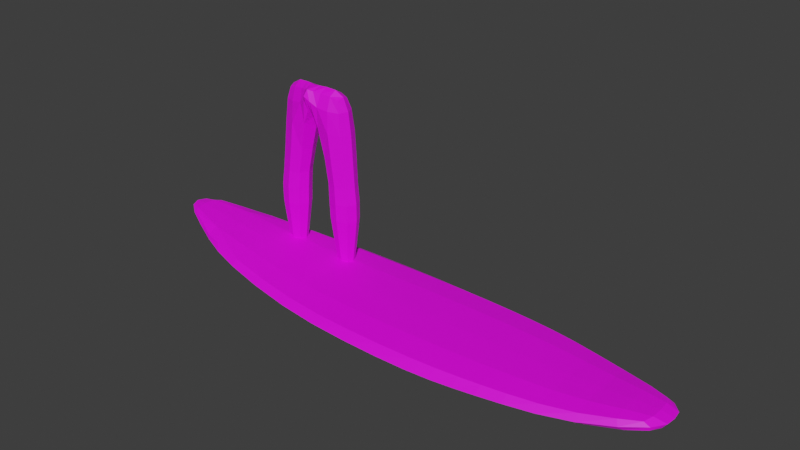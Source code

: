 # Source: LouSurfer.blend  (saved by Blender 2.82.7; exported with 4.5.12 LTS)
import bpy
from mathutils import Matrix  # noqa: F401  (used for matrix-valued properties, if any)

bpy.ops.wm.read_factory_settings(use_empty=True)
scene = bpy.context.scene
scene.name = 'Scene'

# ---- collections
col_collection = bpy.data.collections.new('Collection'); scene.collection.children.link(col_collection)
col_bg = bpy.data.collections.new('BG'); scene.collection.children.link(col_bg)

# ---- images (referenced by path relative to the original .blend; pixels are not part of the script)
import os
ASSET_DIR = os.environ.get("B2B_ASSET_DIR", "")  # directory of the original .blend (textures are referenced by path, not embedded)
HERE = os.path.dirname(os.path.abspath(__file__))  # packed textures are extracted next to this script under _unpacked/

def load_image(name, relpath, width, height, colorspace="sRGB"):
    """Load a texture the original file referenced (path relative to the .blend, or extracted next to this script)."""
    p = next((c for c in (os.path.join(HERE, relpath), os.path.join(ASSET_DIR, relpath)) if relpath and os.path.exists(c)), "")
    if p:
        img = bpy.data.images.load(p, check_existing=True)
        img.name = name
    else:  # same state as the original file: an image datablock whose file is absent (Cycles renders it pink)
        img = bpy.data.images.new(name, width, height)
        img.source = "FILE"
        img.filepath = "//" + (relpath or name)
    img.colorspace_settings.name = colorspace
    return img
img_dark_wood_jpg = load_image('dark wood.jpg', 'dark wood.jpg', 1024, 1024, 'sRGB')
img_red_leather_texture_background_free__jpeg = load_image('Red-Leather-Texture-Background-Free-.jpeg', 'Red-Leather-Texture-Background-Free-.jpeg', 1024, 1024, 'sRGB')

# ---- materials (node trees are filled in below, after node groups)
mat_surboard = bpy.data.materials.new('Surboard')
mat_surboard.use_transparent_shadow = False
mat_devils_legguce = bpy.data.materials.new('Devils Legguce')
mat_devils_legguce.use_transparent_shadow = False

# ---- material node trees
mat_surboard.use_nodes = True; mat_surboard.node_tree.nodes.clear()
_N = mat_surboard.node_tree.nodes; _L = mat_surboard.node_tree.links
n0 = _N.new('ShaderNodeOutputMaterial'); n0.name = 'Material Output'; n0.location = (300, 300)
n1 = _N.new('ShaderNodeBsdfPrincipled'); n1.name = 'Principled BSDF'; n1.location = (10, 300)
n1.distribution = 'GGX'
n1.subsurface_method = 'BURLEY'
n1.inputs[3].default_value = 1.45
n1.inputs[27].default_value = (0.0, 0.0, 0.0, 1.0)
n1.inputs[28].default_value = 1.0
n2 = _N.new('ShaderNodeTexImage'); n2.name = 'Image Texture'; n2.location = (-280, 280)
n2.image = img_dark_wood_jpg
_L.new(n1.outputs[0], n0.inputs[0])
_L.new(n2.outputs[0], n1.inputs[0])
n0.is_active_output = True
mat_devils_legguce.use_nodes = True; mat_devils_legguce.node_tree.nodes.clear()
_N = mat_devils_legguce.node_tree.nodes; _L = mat_devils_legguce.node_tree.links
n0 = _N.new('ShaderNodeOutputMaterial'); n0.name = 'Material Output'; n0.location = (300, 300)
n1 = _N.new('ShaderNodeBsdfPrincipled'); n1.name = 'Principled BSDF'; n1.location = (10, 300)
n1.distribution = 'GGX'
n1.subsurface_method = 'BURLEY'
n1.inputs[3].default_value = 1.45
n1.inputs[27].default_value = (0.0, 0.0, 0.0, 1.0)
n1.inputs[28].default_value = 1.0
n2 = _N.new('ShaderNodeTexImage'); n2.name = 'Image Texture'; n2.location = (-280, 280)
n2.image = img_red_leather_texture_background_free__jpeg
_L.new(n1.outputs[0], n0.inputs[0])
_L.new(n2.outputs[0], n1.inputs[0])
n0.is_active_output = True

# ---- world
world_world = bpy.data.worlds.new('World'); scene.world = world_world
world_world.use_nodes = True; world_world.node_tree.nodes.clear()
_N = world_world.node_tree.nodes; _L = world_world.node_tree.links
n0 = _N.new('ShaderNodeOutputWorld'); n0.name = 'World Output'; n0.location = (300, 300)
n1 = _N.new('ShaderNodeBackground'); n1.name = 'Background'; n1.location = (10, 300)
n1.inputs[0].default_value = (0.05088, 0.05088, 0.05088, 1.0)
n1.inputs[1].default_value = 0.8
_L.new(n1.outputs[0], n0.inputs[0])
n0.is_active_output = True
world_world.color = (0.0, 0.05087, 0.007253)
world_world.use_sun_shadow = False
world_world.sun_shadow_jitter_overblur = 0.0

# ---- meshes
me_plane = bpy.data.meshes.new('Plane')
me_plane.from_pydata([(-0.5157, 0.5475, 0.05511), (0.3827, 0.5525, 0.05511), (-0.2012, 1.897, 0.2345), (0.07766, 1.902, 0.2357), (-0.5359, -0.6275, 0.002277), (0.412, -0.6226, 0.002277), (-0.4615, -1.377, 0.03735), (0.3457, -1.372, 0.03188), (-0.2193, -2.254, 0.1161), (0.09759, -2.249, 0.1161), (-0.4187, 1.217, 0.1077), (-0.06671, 0.5415, 0.04623), (0.2924, 1.222, 0.1085), (-0.06199, 1.938, 0.2451), (-0.06198, -0.6336, -0.01366), (0.4159, -0.07626, 0.02938), (-0.5457, -0.08118, 0.02938), (-0.05739, -1.417, 0.06149), (0.3897, -1.0, 0.01082), (-0.5078, -1.005, 0.01218), (-0.061, -2.313, 0.1237), (0.237, -1.852, 0.05739), (-0.3608, -1.857, 0.05876), (-0.06018, -1.9, 0.08347), (-0.05903, -1.011, 0.001708), (-0.06493, -0.1129, 0.04691), (-0.06409, 1.269, 0.1066), (0.2005, 1.63, 0.1671), (-0.3242, 1.624, 0.1623), (-0.4187, 1.22, 0.1771), (-0.5157, 0.5504, 0.1295), (-0.06671, 0.5529, 0.1489), (0.3827, 0.5553, 0.1295), (0.2005, 1.64, 0.2201), (0.07766, 1.924, 0.2782), (-0.06199, 1.971, 0.2911), (-0.2012, 1.919, 0.2737), (-0.06198, -0.6222, 0.1394), (0.412, -0.6198, 0.1111), (0.4159, -0.06487, 0.1146), (-0.5457, -0.06979, 0.1146), (-0.5359, -0.6247, 0.1111), (-0.05739, -1.36, 0.1394), (0.3457, -1.358, 0.1143), (0.3897, -0.9975, 0.1125), (-0.5078, -1.002, 0.1128), (-0.4615, -1.363, 0.1157), (-0.061, -2.241, 0.179), (0.09759, -2.204, 0.1641), (0.237, -1.824, 0.1286), (-0.3608, -1.829, 0.1289), (-0.2193, -2.209, 0.1641), (-0.3242, 1.634, 0.2095), (0.2924, 1.225, 0.1801), (-0.06018, -1.823, 0.1503), (-0.05903, -1.0, 0.1394), (-0.06493, -0.06733, 0.1394), (-0.06409, 1.279, 0.2067), (-0.4742, 0.8895, 0.07851), (0.1917, 0.5461, 0.04469), (0.1344, 1.762, 0.1944), (-0.1524, 1.92, 0.2404), (0.2105, -0.629, -0.01475), (0.4057, 0.2292, 0.04105), (-0.544, -0.372, 0.01395), (0.1745, -1.4, 0.04344), (0.4025, -0.826, 0.002405), (-0.4886, -1.181, 0.02566), (0.02957, -2.3, 0.1204), (0.301, -1.599, 0.04088), (-0.2824, -2.107, 0.0877), (-0.3609, 1.481, 0.1371), (-0.3249, 0.5432, 0.04469), (0.3442, 0.8946, 0.07861), (0.02861, 1.923, 0.2406), (-0.3345, -0.6318, -0.01475), (0.4171, -0.3671, 0.01395), (-0.5382, 0.2242, 0.04105), (-0.2896, -1.402, 0.0472), (0.373, -1.176, 0.02173), (-0.5235, -0.8309, 0.002576), (-0.1512, -2.302, 0.1204), (0.159, -2.102, 0.08753), (-0.4209, -1.604, 0.04481), (-0.06089, -2.145, 0.09814), (-0.0586, -1.651, 0.07525), (0.1111, -1.883, 0.06808), (-0.2327, -1.885, 0.06902), (-0.05772, -1.204, 0.03326), (-0.06051, -0.8306, -0.01789), (0.199, -1.007, -0.001765), (-0.3171, -1.01, -0.0008256), (-0.06346, -0.3941, 0.01748), (-0.06626, 0.2021, 0.04956), (0.2115, -0.09866, 0.03413), (-0.3414, -0.1015, 0.03413), (-0.06274, 1.643, 0.1725), (-0.06573, 0.8972, 0.06369), (-0.2665, 1.256, 0.1044), (0.139, 1.259, 0.1045), (0.2367, 1.487, 0.1397), (-0.2582, 1.756, 0.1918), (-0.4742, 0.8903, 0.1508), (0.1917, 0.5543, 0.1465), (0.1344, 1.781, 0.2538), (-0.1524, 1.951, 0.2867), (0.2105, -0.6208, 0.1358), (0.4057, 0.2373, 0.1186), (-0.544, -0.3638, 0.1122), (0.1745, -1.359, 0.1362), (0.4025, -0.8252, 0.1115), (-0.4886, -1.173, 0.1144), (0.02957, -2.233, 0.1765), (0.301, -1.581, 0.117), (-0.2824, -2.061, 0.1513), (-0.3609, 1.49, 0.1996), (-0.3249, 0.5514, 0.1465), (0.3442, 0.8953, 0.1512), (0.02861, 1.954, 0.2888), (-0.3345, -0.6236, 0.1358), (0.4171, -0.3589, 0.1122), (-0.5382, 0.2324, 0.1186), (-0.2896, -1.361, 0.1364), (0.373, -1.168, 0.1134), (-0.5235, -0.8302, 0.1115), (-0.1512, -2.236, 0.1765), (0.159, -2.057, 0.1513), (-0.4209, -1.586, 0.1179), (-0.06089, -2.055, 0.1703), (-0.0586, -1.583, 0.1407), (0.1111, -1.822, 0.1476), (-0.2327, -1.825, 0.1476), (-0.05772, -1.17, 0.1394), (-0.06051, -0.8277, 0.1394), (0.199, -0.9986, 0.136), (-0.3171, -1.001, 0.1361), (-0.06346, -0.3614, 0.1394), (-0.06626, 0.2349, 0.1406), (0.2115, -0.06592, 0.1363), (-0.3414, -0.06875, 0.1363), (-0.06274, 1.671, 0.254), (-0.06573, 0.8999, 0.1705), (-0.2665, 1.264, 0.2012), (0.139, 1.267, 0.2031), (0.2367, 1.495, 0.2079), (-0.2582, 1.776, 0.2453), (-0.6178, -0.07158, 0.06667), (-0.583, 0.5496, 0.09097), (-0.2212, -2.259, 0.1434), (-0.4061, -1.838, 0.08802), (0.2134, 1.631, 0.1897), (0.347, 1.206, 0.1401), (0.4502, 0.5554, 0.09097), (0.488, -0.06593, 0.06667), (-0.4728, 1.2, 0.1378), (-0.337, 1.625, 0.1808), (-0.1967, 1.949, 0.2628), (-0.607, -0.6254, 0.05517), (0.457, -0.9975, 0.05948), (0.4061, -1.359, 0.06644), (-0.5751, -1.003, 0.06046), (0.4831, -0.6197, 0.05517), (-0.061, -2.339, 0.1577), (-0.06175, 2.061, 0.2888), (0.07326, 1.954, 0.2654), (-0.5221, -1.365, 0.07037), (0.2815, -1.832, 0.08704), (0.09989, -2.254, 0.1434), (0.1023, 1.634, 0.1657), (-0.3398, -0.3863, 0.009373), (-0.3054, -1.196, 0.02466), (-0.1882, -2.135, 0.08982), (0.06584, -2.132, 0.0897), (0.1484, -1.631, 0.05593), (-0.2667, -1.634, 0.05863), (0.19, -1.193, 0.02196), (0.2057, -0.8283, -0.01728), (-0.3267, -0.8312, -0.01716), (0.2129, -0.3835, 0.009373), (0.2051, 0.2128, 0.04089), (-0.3376, 0.2099, 0.04089), (-0.227, 1.631, 0.1653), (-0.3005, 0.8947, 0.06491), (0.1696, 0.8976, 0.06492), (0.1023, 1.659, 0.2507), (-0.3398, -0.3628, 0.136), (-0.3054, -1.171, 0.1363), (-0.1882, -2.056, 0.1678), (0.06584, -2.053, 0.1678), (0.1484, -1.581, 0.1378), (-0.2667, -1.584, 0.1379), (0.19, -1.169, 0.1361), (0.2057, -0.8263, 0.1359), (-0.3267, -0.8291, 0.1359), (0.2129, -0.36, 0.136), (0.2051, 0.2363, 0.1378), (-0.3376, 0.2335, 0.1378), (-0.227, 1.655, 0.2455), (-0.3005, 0.8967, 0.1678), (0.1696, 0.8997, 0.1681), (-0.6089, 0.231, 0.07604), (-0.3138, -2.084, 0.1165), (0.2803, 1.448, 0.1633), (0.4765, 0.2367, 0.07604), (-0.4043, 1.442, 0.1568), (-0.2649, 1.799, 0.2217), (-0.6161, -0.3652, 0.05927), (0.4376, -1.168, 0.06301), (-0.5929, -0.8306, 0.05612), (-0.5355, 0.8874, 0.1139), (0.4058, 0.8932, 0.1142), (0.4719, -0.825, 0.056), (-0.1394, -2.33, 0.1556), (0.009339, 2.035, 0.2841), (-0.5532, -1.174, 0.06583), (0.1901, -2.079, 0.1164), (0.1414, 1.805, 0.2282), (0.01813, -2.327, 0.1556), (-0.4754, -1.589, 0.07459), (-0.1328, 2.032, 0.2836), (0.4892, -0.3596, 0.05927), (0.3548, -1.583, 0.07177)], [], [(26, 96, 168, 99), (13, 74, 168, 96), (3, 60, 168, 74), (27, 100, 168, 60), (12, 99, 168, 100), (25, 92, 169, 95), (92, 14, 75, 169), (169, 75, 4, 64), (95, 169, 64, 16), (24, 88, 170, 91), (88, 17, 78, 170), (170, 78, 6, 67), (91, 170, 67, 19), (23, 84, 171, 87), (84, 20, 81, 171), (171, 81, 8, 70), (87, 171, 70, 22), (21, 82, 172, 86), (82, 9, 68, 172), (172, 68, 20, 84), (86, 172, 84, 23), (7, 69, 173, 65), (69, 21, 86, 173), (173, 86, 23, 85), (65, 173, 85, 17), (17, 85, 174, 78), (85, 23, 87, 174), (174, 87, 22, 83), (78, 174, 83, 6), (18, 79, 175, 90), (79, 7, 65, 175), (175, 65, 17, 88), (90, 175, 88, 24), (5, 66, 176, 62), (66, 18, 90, 176), (176, 90, 24, 89), (62, 176, 89, 14), (14, 89, 177, 75), (89, 24, 91, 177), (177, 91, 19, 80), (75, 177, 80, 4), (15, 76, 178, 94), (76, 5, 62, 178), (178, 62, 14, 92), (94, 178, 92, 25), (1, 63, 179, 59), (63, 15, 94, 179), (179, 94, 25, 93), (59, 179, 93, 11), (11, 93, 180, 72), (93, 25, 95, 180), (180, 95, 16, 77), (72, 180, 77, 0), (10, 71, 181, 98), (28, 101, 181, 71), (2, 61, 181, 101), (13, 96, 181, 61), (26, 98, 181, 96), (0, 58, 182, 72), (58, 10, 98, 182), (182, 98, 26, 97), (72, 182, 97, 11), (11, 97, 183, 59), (97, 26, 99, 183), (183, 99, 12, 73), (59, 183, 73, 1), (57, 143, 184, 140), (53, 144, 184, 143), (33, 104, 184, 144), (34, 118, 184, 104), (35, 140, 184, 118), (56, 139, 185, 136), (139, 40, 108, 185), (185, 108, 41, 119), (136, 185, 119, 37), (55, 135, 186, 132), (135, 45, 111, 186), (186, 111, 46, 122), (132, 186, 122, 42), (54, 131, 187, 128), (131, 50, 114, 187), (187, 114, 51, 125), (128, 187, 125, 47), (49, 130, 188, 126), (130, 54, 128, 188), (188, 128, 47, 112), (126, 188, 112, 48), (43, 109, 189, 113), (109, 42, 129, 189), (189, 129, 54, 130), (113, 189, 130, 49), (42, 122, 190, 129), (122, 46, 127, 190), (190, 127, 50, 131), (129, 190, 131, 54), (44, 134, 191, 123), (134, 55, 132, 191), (191, 132, 42, 109), (123, 191, 109, 43), (38, 106, 192, 110), (106, 37, 133, 192), (192, 133, 55, 134), (110, 192, 134, 44), (37, 119, 193, 133), (119, 41, 124, 193), (193, 124, 45, 135), (133, 193, 135, 55), (39, 138, 194, 120), (138, 56, 136, 194), (194, 136, 37, 106), (120, 194, 106, 38), (32, 103, 195, 107), (103, 31, 137, 195), (195, 137, 56, 138), (107, 195, 138, 39), (31, 116, 196, 137), (116, 30, 121, 196), (196, 121, 40, 139), (137, 196, 139, 56), (29, 142, 197, 115), (57, 140, 197, 142), (35, 105, 197, 140), (36, 145, 197, 105), (52, 115, 197, 145), (30, 116, 198, 102), (116, 31, 141, 198), (198, 141, 57, 142), (102, 198, 142, 29), (31, 103, 199, 141), (103, 32, 117, 199), (199, 117, 53, 143), (141, 199, 143, 57), (0, 77, 200, 147), (77, 16, 146, 200), (200, 146, 40, 121), (147, 200, 121, 30), (22, 70, 201, 149), (70, 8, 148, 201), (201, 148, 51, 114), (149, 201, 114, 50), (12, 100, 202, 151), (100, 27, 150, 202), (202, 150, 33, 144), (151, 202, 144, 53), (15, 63, 203, 153), (63, 1, 152, 203), (203, 152, 32, 107), (153, 203, 107, 39), (28, 71, 204, 155), (71, 10, 154, 204), (204, 154, 29, 115), (155, 204, 115, 52), (2, 101, 205, 156), (101, 28, 155, 205), (205, 155, 52, 145), (156, 205, 145, 36), (16, 64, 206, 146), (64, 4, 157, 206), (206, 157, 41, 108), (146, 206, 108, 40), (7, 79, 207, 159), (79, 18, 158, 207), (207, 158, 44, 123), (159, 207, 123, 43), (4, 80, 208, 157), (80, 19, 160, 208), (208, 160, 45, 124), (157, 208, 124, 41), (10, 58, 209, 154), (58, 0, 147, 209), (209, 147, 30, 102), (154, 209, 102, 29), (1, 73, 210, 152), (73, 12, 151, 210), (210, 151, 53, 117), (152, 210, 117, 32), (18, 66, 211, 158), (66, 5, 161, 211), (211, 161, 38, 110), (158, 211, 110, 44), (8, 81, 212, 148), (81, 20, 162, 212), (212, 162, 47, 125), (148, 212, 125, 51), (3, 74, 213, 164), (74, 13, 163, 213), (213, 163, 35, 118), (164, 213, 118, 34), (19, 67, 214, 160), (67, 6, 165, 214), (214, 165, 46, 111), (160, 214, 111, 45), (9, 82, 215, 167), (82, 21, 166, 215), (215, 166, 49, 126), (167, 215, 126, 48), (27, 60, 216, 150), (60, 3, 164, 216), (216, 164, 34, 104), (150, 216, 104, 33), (20, 68, 217, 162), (68, 9, 167, 217), (217, 167, 48, 112), (162, 217, 112, 47), (6, 83, 218, 165), (83, 22, 149, 218), (218, 149, 50, 127), (165, 218, 127, 46), (13, 61, 219, 163), (61, 2, 156, 219), (219, 156, 36, 105), (163, 219, 105, 35), (5, 76, 220, 161), (76, 15, 153, 220), (220, 153, 39, 120), (161, 220, 120, 38), (21, 69, 221, 166), (69, 7, 159, 221), (221, 159, 43, 113), (166, 221, 113, 49)])
_uv = me_plane.uv_layers.new(name='UVMap')
_uv.uv.foreach_set('vector', [0.5473, 0.2252, 0.6002, 0.2259, 0.5996, 0.2829, 0.5464, 0.2958, 0.6419, 0.2263, 0.6411, 0.257, 0.5996, 0.2829, 0.6002, 0.2259, 0.6425, 0.2778, 0.6231, 0.2957, 0.5996, 0.2829, 0.6411, 0.257, 0.5985, 0.3198, 0.5722, 0.3447, 0.5996, 0.2829, 0.6231, 0.2957, 0.5394, 0.3681, 0.5464, 0.2958, 0.5996, 0.2829, 0.5722, 0.3447, 0.3522, 0.2239, 0.3125, 0.2241, 0.3124, 0.1282, 0.3527, 0.1278, 0.3125, 0.2241, 0.2786, 0.2245, 0.2777, 0.1298, 0.3124, 0.1282, 0.3124, 0.1282, 0.2777, 0.1298, 0.2773, 0.03513, 0.3141, 0.0322, 0.3527, 0.1278, 0.3124, 0.1282, 0.3141, 0.0322, 0.3556, 0.03184, 0.2253, 0.2251, 0.1982, 0.2254, 0.1984, 0.1394, 0.2245, 0.1355, 0.1982, 0.2254, 0.1682, 0.2253, 0.1694, 0.1447, 0.1984, 0.1394, 0.1984, 0.1394, 0.1694, 0.1447, 0.1736, 0.06395, 0.2003, 0.05332, 0.2245, 0.1355, 0.1984, 0.1394, 0.2003, 0.05332, 0.2242, 0.04587, 0.1, 0.224, 0.06357, 0.2235, 0.06422, 0.1802, 0.1015, 0.1641, 0.06357, 0.2235, 0.02651, 0.2233, 0.02599, 0.1989, 0.06422, 0.1802, 0.06422, 0.1802, 0.02599, 0.1989, 0.02547, 0.1748, 0.06658, 0.1368, 0.1015, 0.1641, 0.06422, 0.1802, 0.06658, 0.1368, 0.106, 0.1039, 0.1099, 0.3427, 0.06966, 0.3099, 0.06576, 0.2667, 0.1035, 0.2835, 0.06966, 0.3099, 0.02758, 0.2731, 0.02704, 0.248, 0.06576, 0.2667, 0.06576, 0.2667, 0.02704, 0.248, 0.02651, 0.2233, 0.06357, 0.2235, 0.1035, 0.2835, 0.06576, 0.2667, 0.06357, 0.2235, 0.1, 0.224, 0.1786, 0.3864, 0.1466, 0.3684, 0.1392, 0.2967, 0.1719, 0.3059, 0.1466, 0.3684, 0.1099, 0.3427, 0.1035, 0.2835, 0.1392, 0.2967, 0.1392, 0.2967, 0.1035, 0.2835, 0.1, 0.224, 0.1352, 0.2247, 0.1719, 0.3059, 0.1392, 0.2967, 0.1352, 0.2247, 0.1682, 0.2253, 0.1682, 0.2253, 0.1352, 0.2247, 0.1369, 0.1524, 0.1694, 0.1447, 0.1352, 0.2247, 0.1, 0.224, 0.1015, 0.1641, 0.1369, 0.1524, 0.1369, 0.1524, 0.1015, 0.1641, 0.106, 0.1039, 0.142, 0.08, 0.1694, 0.1447, 0.1369, 0.1524, 0.142, 0.08, 0.1736, 0.06395, 0.2297, 0.4044, 0.2056, 0.3975, 0.201, 0.3115, 0.2272, 0.3148, 0.2056, 0.3975, 0.1786, 0.3864, 0.1719, 0.3059, 0.201, 0.3115, 0.201, 0.3115, 0.1719, 0.3059, 0.1682, 0.2253, 0.1982, 0.2254, 0.2272, 0.3148, 0.201, 0.3115, 0.1982, 0.2254, 0.2253, 0.2251, 0.2831, 0.4138, 0.254, 0.4098, 0.2524, 0.3173, 0.2805, 0.3191, 0.254, 0.4098, 0.2297, 0.4044, 0.2272, 0.3148, 0.2524, 0.3173, 0.2524, 0.3173, 0.2272, 0.3148, 0.2253, 0.2251, 0.2508, 0.2248, 0.2805, 0.3191, 0.2524, 0.3173, 0.2508, 0.2248, 0.2786, 0.2245, 0.2786, 0.2245, 0.2508, 0.2248, 0.2495, 0.1323, 0.2777, 0.1298, 0.2508, 0.2248, 0.2253, 0.2251, 0.2245, 0.1355, 0.2495, 0.1323, 0.2495, 0.1323, 0.2245, 0.1355, 0.2242, 0.04587, 0.2484, 0.03983, 0.2777, 0.1298, 0.2495, 0.1323, 0.2484, 0.03983, 0.2773, 0.03513, 0.3614, 0.416, 0.3199, 0.4162, 0.3153, 0.3202, 0.3556, 0.3199, 0.3199, 0.4162, 0.2831, 0.4138, 0.2805, 0.3191, 0.3153, 0.3202, 0.3153, 0.3202, 0.2805, 0.3191, 0.2786, 0.2245, 0.3125, 0.2241, 0.3556, 0.3199, 0.3153, 0.3202, 0.3125, 0.2241, 0.3522, 0.2239, 0.4489, 0.4034, 0.4041, 0.4123, 0.3995, 0.318, 0.4464, 0.3136, 0.4041, 0.4123, 0.3614, 0.416, 0.3556, 0.3199, 0.3995, 0.318, 0.3995, 0.318, 0.3556, 0.3199, 0.3522, 0.2239, 0.3967, 0.2237, 0.4464, 0.3136, 0.3995, 0.318, 0.3967, 0.2237, 0.4445, 0.2238, 0.4445, 0.2238, 0.3967, 0.2237, 0.3966, 0.1294, 0.4437, 0.1341, 0.3967, 0.2237, 0.3522, 0.2239, 0.3527, 0.1278, 0.3966, 0.1294, 0.3966, 0.1294, 0.3527, 0.1278, 0.3556, 0.03184, 0.3983, 0.03519, 0.4437, 0.1341, 0.3966, 0.1294, 0.3983, 0.03519, 0.4434, 0.04445, 0.5348, 0.08309, 0.5682, 0.1074, 0.5976, 0.1692, 0.5441, 0.1548, 0.5952, 0.1327, 0.6204, 0.1571, 0.5976, 0.1692, 0.5682, 0.1074, 0.6403, 0.1751, 0.6398, 0.1958, 0.5976, 0.1692, 0.6204, 0.1571, 0.6419, 0.2263, 0.6002, 0.2259, 0.5976, 0.1692, 0.6398, 0.1958, 0.5473, 0.2252, 0.5441, 0.1548, 0.5976, 0.1692, 0.6002, 0.2259, 0.4434, 0.04445, 0.4911, 0.06117, 0.4933, 0.1428, 0.4437, 0.1341, 0.4911, 0.06117, 0.5348, 0.08309, 0.5441, 0.1548, 0.4933, 0.1428, 0.4933, 0.1428, 0.5441, 0.1548, 0.5473, 0.2252, 0.4948, 0.2244, 0.4437, 0.1341, 0.4933, 0.1428, 0.4948, 0.2244, 0.4445, 0.2238, 0.4445, 0.2238, 0.4948, 0.2244, 0.4959, 0.3062, 0.4464, 0.3136, 0.4948, 0.2244, 0.5473, 0.2252, 0.5464, 0.2958, 0.4959, 0.3062, 0.4959, 0.3062, 0.5464, 0.2958, 0.5394, 0.3681, 0.4962, 0.3882, 0.4464, 0.3136, 0.4959, 0.3062, 0.4962, 0.3882, 0.4489, 0.4034, 0.4687, 0.6755, 0.4703, 0.7462, 0.4128, 0.7331, 0.4105, 0.6771, 0.4788, 0.8183, 0.4459, 0.7954, 0.4128, 0.7331, 0.4703, 0.7462, 0.4194, 0.7708, 0.389, 0.7461, 0.4128, 0.7331, 0.4459, 0.7954, 0.3586, 0.7213, 0.3514, 0.7, 0.4128, 0.7331, 0.389, 0.7461, 0.3483, 0.6786, 0.4105, 0.6771, 0.4128, 0.7331, 0.3514, 0.7, 0.6588, 0.6719, 0.6598, 0.5758, 0.7012, 0.5756, 0.7003, 0.6717, 0.6598, 0.5758, 0.6607, 0.4798, 0.7022, 0.4796, 0.7012, 0.5756, 0.7012, 0.5756, 0.7022, 0.4796, 0.739, 0.4821, 0.738, 0.5768, 0.7003, 0.6717, 0.7012, 0.5756, 0.738, 0.5768, 0.7371, 0.6715, 0.7904, 0.6716, 0.7913, 0.5819, 0.8153, 0.5855, 0.8144, 0.6716, 0.7913, 0.5819, 0.7922, 0.4923, 0.8161, 0.4994, 0.8153, 0.5855, 0.8153, 0.5855, 0.8161, 0.4994, 0.8429, 0.5097, 0.842, 0.5905, 0.8144, 0.6716, 0.8153, 0.5855, 0.842, 0.5905, 0.8412, 0.6712, 0.9065, 0.6692, 0.9072, 0.6092, 0.9398, 0.6242, 0.9392, 0.6684, 0.9072, 0.6092, 0.9079, 0.549, 0.9403, 0.5799, 0.9398, 0.6242, 0.9398, 0.6242, 0.9403, 0.5799, 0.9663, 0.6064, 0.9659, 0.6371, 0.9392, 0.6684, 0.9398, 0.6242, 0.9659, 0.6371, 0.9654, 0.6679, 0.9052, 0.7879, 0.9059, 0.7287, 0.9387, 0.7124, 0.9381, 0.7562, 0.9059, 0.7287, 0.9065, 0.6692, 0.9392, 0.6684, 0.9387, 0.7124, 0.9387, 0.7124, 0.9392, 0.6684, 0.9654, 0.6679, 0.965, 0.6989, 0.9381, 0.7562, 0.9387, 0.7124, 0.965, 0.6989, 0.9645, 0.7301, 0.8396, 0.8323, 0.8404, 0.7518, 0.8719, 0.7422, 0.8711, 0.8139, 0.8404, 0.7518, 0.8412, 0.6712, 0.8727, 0.6703, 0.8719, 0.7422, 0.8719, 0.7422, 0.8727, 0.6703, 0.9065, 0.6692, 0.9059, 0.7287, 0.8711, 0.8139, 0.8719, 0.7422, 0.9059, 0.7287, 0.9052, 0.7879, 0.8412, 0.6712, 0.842, 0.5905, 0.8734, 0.598, 0.8727, 0.6703, 0.842, 0.5905, 0.8429, 0.5097, 0.8742, 0.5254, 0.8734, 0.598, 0.8734, 0.598, 0.8742, 0.5254, 0.9079, 0.549, 0.9072, 0.6092, 0.8727, 0.6703, 0.8734, 0.598, 0.9072, 0.6092, 0.9065, 0.6692, 0.7886, 0.8509, 0.7895, 0.7612, 0.8135, 0.7576, 0.8127, 0.8437, 0.7895, 0.7612, 0.7904, 0.6716, 0.8144, 0.6716, 0.8135, 0.7576, 0.8135, 0.7576, 0.8144, 0.6716, 0.8412, 0.6712, 0.8404, 0.7518, 0.8127, 0.8437, 0.8135, 0.7576, 0.8404, 0.7518, 0.8396, 0.8323, 0.7352, 0.8609, 0.7362, 0.7662, 0.7652, 0.764, 0.7643, 0.8565, 0.7362, 0.7662, 0.7371, 0.6715, 0.7661, 0.6715, 0.7652, 0.764, 0.7652, 0.764, 0.7661, 0.6715, 0.7904, 0.6716, 0.7895, 0.7612, 0.7643, 0.8565, 0.7652, 0.764, 0.7895, 0.7612, 0.7886, 0.8509, 0.7371, 0.6715, 0.738, 0.5768, 0.767, 0.579, 0.7661, 0.6715, 0.738, 0.5768, 0.739, 0.4821, 0.7679, 0.4865, 0.767, 0.579, 0.767, 0.579, 0.7679, 0.4865, 0.7922, 0.4923, 0.7913, 0.5819, 0.7661, 0.6715, 0.767, 0.579, 0.7913, 0.5819, 0.7904, 0.6716, 0.6569, 0.864, 0.6579, 0.7679, 0.6993, 0.7677, 0.6984, 0.8637, 0.6579, 0.7679, 0.6588, 0.6719, 0.7003, 0.6717, 0.6993, 0.7677, 0.6993, 0.7677, 0.7003, 0.6717, 0.7371, 0.6715, 0.7362, 0.7662, 0.6984, 0.8637, 0.6993, 0.7677, 0.7362, 0.7662, 0.7352, 0.8609, 0.5695, 0.8524, 0.5704, 0.7626, 0.6152, 0.7665, 0.6143, 0.8608, 0.5704, 0.7626, 0.5713, 0.6728, 0.6162, 0.6722, 0.6152, 0.7665, 0.6152, 0.7665, 0.6162, 0.6722, 0.6588, 0.6719, 0.6579, 0.7679, 0.6143, 0.8608, 0.6152, 0.7665, 0.6579, 0.7679, 0.6569, 0.864, 0.5713, 0.6728, 0.5722, 0.5831, 0.6171, 0.5779, 0.6162, 0.6722, 0.5722, 0.5831, 0.5731, 0.4934, 0.618, 0.4836, 0.6171, 0.5779, 0.6171, 0.5779, 0.618, 0.4836, 0.6607, 0.4798, 0.6598, 0.5758, 0.6162, 0.6722, 0.6171, 0.5779, 0.6598, 0.5758, 0.6588, 0.6719, 0.4819, 0.5332, 0.4718, 0.6051, 0.4142, 0.6211, 0.4486, 0.5579, 0.4687, 0.6755, 0.4105, 0.6771, 0.4142, 0.6211, 0.4718, 0.6051, 0.3483, 0.6786, 0.3522, 0.657, 0.4142, 0.6211, 0.4105, 0.6771, 0.3602, 0.6354, 0.391, 0.6095, 0.4142, 0.6211, 0.3522, 0.657, 0.4218, 0.5836, 0.4486, 0.5579, 0.4142, 0.6211, 0.391, 0.6095, 0.5731, 0.4934, 0.5722, 0.5831, 0.5234, 0.5924, 0.5254, 0.5108, 0.5722, 0.5831, 0.5713, 0.6728, 0.5223, 0.674, 0.5234, 0.5924, 0.5234, 0.5924, 0.5223, 0.674, 0.4687, 0.6755, 0.4718, 0.6051, 0.5254, 0.5108, 0.5234, 0.5924, 0.4718, 0.6051, 0.4819, 0.5332, 0.5713, 0.6728, 0.5704, 0.7626, 0.5217, 0.7558, 0.5223, 0.674, 0.5704, 0.7626, 0.5695, 0.8524, 0.522, 0.8379, 0.5217, 0.7558, 0.5217, 0.7558, 0.522, 0.8379, 0.4788, 0.8183, 0.4703, 0.7462, 0.5223, 0.674, 0.5217, 0.7558, 0.4703, 0.7462, 0.4687, 0.6755, 0.7563, 0.9661, 0.7116, 0.9751, 0.711, 0.9533, 0.7557, 0.9467, 0.7116, 0.9751, 0.6691, 0.9826, 0.6684, 0.9578, 0.711, 0.9533, 0.711, 0.9533, 0.6684, 0.9578, 0.6677, 0.933, 0.7103, 0.9314, 0.7557, 0.9467, 0.711, 0.9533, 0.7103, 0.9314, 0.7552, 0.9272, 0.4187, 0.9789, 0.3787, 0.9666, 0.3826, 0.9479, 0.4195, 0.9575, 0.3787, 0.9666, 0.3367, 0.95, 0.3449, 0.9347, 0.3826, 0.9479, 0.3826, 0.9479, 0.3449, 0.9347, 0.3532, 0.9195, 0.3866, 0.9292, 0.4195, 0.9575, 0.3826, 0.9479, 0.3866, 0.9292, 0.4203, 0.9361, 0.1456, 0.9661, 0.1122, 0.9633, 0.1116, 0.9434, 0.1451, 0.9474, 0.1122, 0.9633, 0.08521, 0.9565, 0.08388, 0.9366, 0.1116, 0.9434, 0.1116, 0.9434, 0.08388, 0.9366, 0.08255, 0.9167, 0.111, 0.9235, 0.1451, 0.9474, 0.1116, 0.9434, 0.111, 0.9235, 0.1446, 0.9288, 0.3248, 0.9801, 0.282, 0.978, 0.2815, 0.9561, 0.3241, 0.9554, 0.282, 0.978, 0.237, 0.9745, 0.2365, 0.9551, 0.2815, 0.9561, 0.2815, 0.9561, 0.2365, 0.9551, 0.236, 0.9356, 0.2809, 0.9342, 0.3241, 0.9554, 0.2815, 0.9561, 0.2809, 0.9342, 0.3235, 0.9306, 0.9065, 0.9295, 0.88, 0.9396, 0.8795, 0.9219, 0.9068, 0.9127, 0.88, 0.9396, 0.8469, 0.9464, 0.8464, 0.9286, 0.8795, 0.9219, 0.8795, 0.9219, 0.8464, 0.9286, 0.8459, 0.9108, 0.8791, 0.9043, 0.9068, 0.9127, 0.8795, 0.9219, 0.8791, 0.9043, 0.9071, 0.8959, 0.9568, 0.8873, 0.9317, 0.911, 0.9339, 0.8961, 0.9614, 0.875, 0.9317, 0.911, 0.9065, 0.9295, 0.9068, 0.9127, 0.9339, 0.8961, 0.9339, 0.8961, 0.9068, 0.9127, 0.9071, 0.8959, 0.936, 0.8812, 0.9614, 0.875, 0.9339, 0.8961, 0.936, 0.8812, 0.9659, 0.8627, 0.6691, 0.9826, 0.6278, 0.9883, 0.627, 0.9613, 0.6684, 0.9578, 0.6278, 0.9883, 0.5911, 0.9916, 0.5902, 0.9634, 0.627, 0.9613, 0.627, 0.9613, 0.5902, 0.9634, 0.5894, 0.9352, 0.6262, 0.9342, 0.6684, 0.9578, 0.627, 0.9613, 0.6262, 0.9342, 0.6677, 0.933, 0.5066, 0.9631, 0.48, 0.9675, 0.4793, 0.9416, 0.506, 0.9381, 0.48, 0.9675, 0.4562, 0.9716, 0.4555, 0.9448, 0.4793, 0.9416, 0.4793, 0.9416, 0.4555, 0.9448, 0.4548, 0.918, 0.4787, 0.9157, 0.506, 0.9381, 0.4793, 0.9416, 0.4787, 0.9157, 0.5054, 0.9131, 0.5911, 0.9916, 0.5621, 0.9916, 0.5613, 0.9639, 0.5902, 0.9634, 0.5621, 0.9916, 0.5378, 0.9897, 0.537, 0.9632, 0.5613, 0.9639, 0.5613, 0.9639, 0.537, 0.9632, 0.5362, 0.9367, 0.5604, 0.9361, 0.5902, 0.9634, 0.5613, 0.9639, 0.5604, 0.9361, 0.5894, 0.9352, 0.8469, 0.9464, 0.8037, 0.9557, 0.8031, 0.9375, 0.8464, 0.9286, 0.8037, 0.9557, 0.7563, 0.9661, 0.7557, 0.9467, 0.8031, 0.9375, 0.8031, 0.9375, 0.7557, 0.9467, 0.7552, 0.9272, 0.8026, 0.9193, 0.8464, 0.9286, 0.8031, 0.9375, 0.8026, 0.9193, 0.8459, 0.9108, 0.237, 0.9745, 0.1892, 0.97, 0.1887, 0.9517, 0.2365, 0.9551, 0.1892, 0.97, 0.1456, 0.9661, 0.1451, 0.9474, 0.1887, 0.9517, 0.1887, 0.9517, 0.1451, 0.9474, 0.1446, 0.9288, 0.1883, 0.9334, 0.2365, 0.9551, 0.1887, 0.9517, 0.1883, 0.9334, 0.236, 0.9356, 0.4562, 0.9716, 0.432, 0.976, 0.4313, 0.9482, 0.4555, 0.9448, 0.432, 0.976, 0.4031, 0.9795, 0.4024, 0.9513, 0.4313, 0.9482, 0.4313, 0.9482, 0.4024, 0.9513, 0.4017, 0.9231, 0.4306, 0.9203, 0.4555, 0.9448, 0.4313, 0.9482, 0.4306, 0.9203, 0.4548, 0.918, 0.9919, 0.6189, 0.9915, 0.643, 0.9817, 0.6424, 0.9821, 0.6175, 0.9915, 0.643, 0.9911, 0.6674, 0.9813, 0.6676, 0.9817, 0.6424, 0.9817, 0.6424, 0.9813, 0.6676, 0.9654, 0.6679, 0.9659, 0.6371, 0.9821, 0.6175, 0.9817, 0.6424, 0.9659, 0.6371, 0.9663, 0.6064, 0.6425, 0.2778, 0.6411, 0.257, 0.6595, 0.2491, 0.6535, 0.2705, 0.6411, 0.257, 0.6419, 0.2263, 0.6622, 0.2265, 0.6595, 0.2491, 0.6595, 0.2491, 0.6622, 0.2265, 0.6694, 0.2266, 0.6664, 0.248, 0.6535, 0.2705, 0.6595, 0.2491, 0.6664, 0.248, 0.6593, 0.2694, 0.5378, 0.9897, 0.5137, 0.9872, 0.513, 0.9623, 0.537, 0.9632, 0.5137, 0.9872, 0.4869, 0.9854, 0.4862, 0.9617, 0.513, 0.9623, 0.513, 0.9623, 0.4862, 0.9617, 0.4855, 0.9381, 0.5122, 0.9374, 0.537, 0.9632, 0.513, 0.9623, 0.5122, 0.9374, 0.5362, 0.9367, 0.6542, 0.9063, 0.6133, 0.9282, 0.6083, 0.91, 0.6452, 0.8921, 0.6133, 0.9282, 0.5741, 0.9461, 0.5721, 0.9245, 0.6083, 0.91, 0.6083, 0.91, 0.5721, 0.9245, 0.5701, 0.9029, 0.6034, 0.8918, 0.6452, 0.8921, 0.6083, 0.91, 0.6034, 0.8918, 0.6361, 0.8779, 0.08521, 0.9565, 0.05902, 0.9412, 0.05602, 0.9244, 0.08388, 0.9366, 0.05902, 0.9412, 0.03269, 0.9206, 0.02747, 0.9089, 0.05602, 0.9244, 0.05602, 0.9244, 0.02747, 0.9089, 0.02224, 0.8972, 0.05303, 0.9076, 0.08388, 0.9366, 0.05602, 0.9244, 0.05303, 0.9076, 0.08255, 0.9167, 0.9911, 0.6674, 0.9907, 0.6922, 0.9809, 0.6932, 0.9813, 0.6676, 0.9907, 0.6922, 0.9903, 0.7172, 0.9805, 0.7189, 0.9809, 0.6932, 0.9809, 0.6932, 0.9805, 0.7189, 0.9645, 0.7301, 0.965, 0.6989, 0.9813, 0.6676, 0.9809, 0.6932, 0.965, 0.6989, 0.9654, 0.6679, 0.4869, 0.9854, 0.4552, 0.984, 0.4547, 0.9612, 0.4862, 0.9617, 0.4552, 0.984, 0.4187, 0.9789, 0.4195, 0.9575, 0.4547, 0.9612, 0.4547, 0.9612, 0.4195, 0.9575, 0.4203, 0.9361, 0.4542, 0.9384, 0.4862, 0.9617, 0.4547, 0.9612, 0.4542, 0.9384, 0.4855, 0.9381, 0.6419, 0.2263, 0.6398, 0.1958, 0.6585, 0.2039, 0.6622, 0.2265, 0.6398, 0.1958, 0.6403, 0.1751, 0.6514, 0.1825, 0.6585, 0.2039, 0.6585, 0.2039, 0.6514, 0.1825, 0.6573, 0.1835, 0.6654, 0.2051, 0.6622, 0.2265, 0.6585, 0.2039, 0.6654, 0.2051, 0.6694, 0.2266, 0.4031, 0.9795, 0.3663, 0.9808, 0.3656, 0.9537, 0.4024, 0.9513, 0.3663, 0.9808, 0.3248, 0.9801, 0.3241, 0.9554, 0.3656, 0.9537, 0.3656, 0.9537, 0.3241, 0.9554, 0.3235, 0.9306, 0.3649, 0.9266, 0.4024, 0.9513, 0.3656, 0.9537, 0.3649, 0.9266, 0.4017, 0.9231, 0.5741, 0.9461, 0.5382, 0.9569, 0.5374, 0.9332, 0.5721, 0.9245, 0.5382, 0.9569, 0.5066, 0.9631, 0.506, 0.9381, 0.5374, 0.9332, 0.5374, 0.9332, 0.506, 0.9381, 0.5054, 0.9131, 0.5366, 0.9095, 0.5721, 0.9245, 0.5374, 0.9332, 0.5366, 0.9095, 0.5701, 0.9029])
me_plane.materials.append(mat_surboard)
me_plane.use_remesh_fix_poles = True
me_plane.use_remesh_preserve_attributes = False
me_plane.use_mirror_vertex_groups = False
me_plane.update()
me_cube_002 = bpy.data.meshes.new('Cube.002')
me_cube_002.from_pydata([(0.6139, -0.1543, 2.89), (0.5316, -0.09969, 3.473), (0.6185, 0.2053, 2.89), (0.5318, 0.1195, 3.473), (0.2069, 0.1412, 3.529), (0.153, -0.1963, 2.943), (0.1526, 0.2468, 2.918), (0.2128, -0.1624, 3.54), (0.7408, -0.1761, 0.02038), (0.7429, 0.1405, 0.02195), (0.3989, -0.1761, 0.02195), (0.4024, 0.1405, 0.02458), (0.7093, -0.1696, 1.978), (0.7105, 0.1541, 1.978), (0.3375, 0.1557, 1.978), (0.3371, -0.1696, 1.978), (0.6744, -0.1136, 0.499), (0.4593, 0.07805, 0.499), (0.6744, 0.07805, 0.499), (0.4593, -0.1136, 0.499), (0.7466, 0.1453, 1.356), (0.3713, -0.1808, 1.356), (0.7466, -0.1808, 1.356), (0.3713, 0.1453, 1.356), (0.7183, -0.1518, 0.1229), (0.4276, 0.1163, 0.1243), (0.7188, 0.1163, 0.1232), (0.4262, -0.1518, 0.1232), (0.392, 0.1397, 3.52), (0.5795, 0.1758, 3.271), (0.6929, 0.02523, 2.89), (0.5586, 0.008097, 3.51), (0.5767, -0.1345, 3.271), (0.4042, -0.2303, 2.896), (0.0393, 0.2206, 3.093), (0.08568, -0.2035, 3.561), (0.08119, 0.1358, 3.528), (0.04062, -0.2111, 3.199), (0.4074, 0.2823, 2.893), (0.3948, -0.1341, 3.521), (0.2194, -0.01765, 3.615), (0.1856, -0.2357, 3.315), (0.09164, 0.02635, 2.836), (0.1809, 0.2518, 3.286), (0.7864, -0.01776, 0.01534), (0.5691, -0.2177, 0.01534), (0.5728, 0.1822, 0.01812), (0.3556, -0.01776, 0.01812), (0.7604, -0.1924, 0.05222), (0.6639, 0.1848, 2.415), (0.3853, 0.1569, 0.05596), (0.2623, -0.1664, 2.418), (0.6604, -0.1619, 2.415), (0.7442, 0.15, 1.668), (0.2632, 0.1937, 2.416), (0.359, -0.183, 1.668), (0.5242, 0.2158, 1.978), (0.5231, -0.2304, 1.978), (0.2675, -0.006776, 1.978), (0.7798, -0.007879, 1.978), (0.7102, -0.1468, 0.9201), (0.4156, 0.1113, 0.9201), (0.679, 0.08076, 0.247), (0.4621, -0.1163, 0.247), (0.5669, 0.114, 0.499), (0.5669, -0.1495, 0.499), (0.419, -0.01776, 0.499), (0.7147, -0.01776, 0.499), (0.7102, 0.1113, 0.9201), (0.4156, -0.1468, 0.9201), (0.7441, -0.183, 1.668), (0.359, 0.1502, 1.668), (0.817, -0.01776, 1.356), (0.3009, -0.01776, 1.356), (0.559, -0.2419, 1.356), (0.559, 0.2064, 1.356), (0.679, -0.1163, 0.2469), (0.4623, 0.08076, 0.2471), (0.7618, 0.1569, 0.05327), (0.3818, -0.1924, 0.05327), (0.5734, 0.1665, 0.1239), (0.5721, -0.2021, 0.1229), (0.3722, -0.01776, 0.1239), (0.7732, -0.01776, 0.1229), (0.3907, 0.2436, 3.278), (0.6462, 0.02093, 3.275), (0.8337, -0.01776, 0.05183), (0.06482, -0.2782, 3.399), (0.09103, -0.04107, 3.616), (0.3994, -0.003111, 3.602), (0.3911, -0.2079, 3.281), (0.02878, 0.01132, 3.07), (0.0608, 0.2493, 3.303), (0.5704, -0.01776, 0.005219), (0.3109, -0.01776, 0.05445), (0.5706, -0.2597, 0.05183), (0.574, 0.2241, 0.05445), (0.4657, 0.2536, 2.415), (0.4627, -0.2286, 2.416), (0.19, 0.01393, 2.41), (0.7359, 0.01108, 2.415), (0.5629, 0.1596, 0.9201), (0.5629, -0.1952, 0.9201), (0.3604, -0.01776, 0.9201), (0.7654, -0.01776, 0.9201), (0.8164, -0.01653, 1.668), (0.2868, -0.01639, 1.668), (0.5515, -0.2455, 1.668), (0.5516, 0.2126, 1.668), (0.5707, 0.1177, 0.2471), (0.5705, -0.1532, 0.2469), (0.4215, -0.01776, 0.2471), (0.7196, -0.01776, 0.2469), (-0.6139, -0.1543, 2.89), (-0.5316, -0.09969, 3.473), (-0.6185, 0.2053, 2.89), (-0.5318, 0.1195, 3.473), (0.0, 0.2085, 3.144), (0.0, 0.1288, 3.527), (0.0, -0.26, 3.35), (0.0, -0.2549, 3.589), (-0.2069, 0.1412, 3.529), (-0.153, -0.1963, 2.943), (-0.1526, 0.2468, 2.918), (-0.2128, -0.1624, 3.54), (-0.7408, -0.1761, 0.02038), (-0.7429, 0.1405, 0.02195), (-0.3989, -0.1761, 0.02195), (-0.4024, 0.1405, 0.02458), (-0.7093, -0.1696, 1.978), (-0.7105, 0.1541, 1.978), (-0.3375, 0.1557, 1.978), (-0.3371, -0.1696, 1.978), (-0.6744, -0.1136, 0.499), (-0.4593, 0.07805, 0.499), (-0.6744, 0.07805, 0.499), (-0.4593, -0.1136, 0.499), (-0.7466, 0.1453, 1.356), (-0.3713, -0.1808, 1.356), (-0.7466, -0.1808, 1.356), (-0.3713, 0.1453, 1.356), (-0.7183, -0.1518, 0.1229), (-0.4276, 0.1163, 0.1243), (-0.7188, 0.1163, 0.1232), (-0.4262, -0.1518, 0.1232), (-0.392, 0.1397, 3.52), (-0.5795, 0.1758, 3.271), (-0.6929, 0.02523, 2.89), (-0.5586, 0.008097, 3.51), (-0.5767, -0.1345, 3.271), (-0.4042, -0.2303, 2.896), (-0.0393, 0.2206, 3.093), (-0.08568, -0.2035, 3.561), (0.0, -0.3373, 3.495), (0.0, -0.07001, 3.617), (0.0, 0.2485, 3.31), (0.0, -0.01874, 3.188), (-0.08119, 0.1358, 3.528), (-0.04062, -0.2111, 3.199), (-0.4074, 0.2823, 2.893), (-0.3948, -0.1341, 3.521), (-0.2194, -0.01765, 3.615), (-0.1856, -0.2357, 3.315), (-0.09164, 0.02635, 2.836), (-0.1809, 0.2518, 3.286), (-0.7864, -0.01776, 0.01534), (-0.5691, -0.2177, 0.01534), (-0.5728, 0.1822, 0.01812), (-0.3556, -0.01776, 0.01812), (-0.7604, -0.1924, 0.05222), (-0.6639, 0.1848, 2.415), (-0.3853, 0.1569, 0.05596), (-0.2623, -0.1664, 2.418), (-0.6604, -0.1619, 2.415), (-0.7442, 0.15, 1.668), (-0.2632, 0.1937, 2.416), (-0.359, -0.183, 1.668), (-0.5242, 0.2158, 1.978), (-0.5231, -0.2304, 1.978), (-0.2675, -0.006776, 1.978), (-0.7798, -0.007879, 1.978), (-0.7102, -0.1468, 0.9201), (-0.4156, 0.1113, 0.9201), (-0.679, 0.08076, 0.247), (-0.4621, -0.1163, 0.247), (-0.5669, 0.114, 0.499), (-0.5669, -0.1495, 0.499), (-0.419, -0.01776, 0.499), (-0.7147, -0.01776, 0.499), (-0.7102, 0.1113, 0.9201), (-0.4156, -0.1468, 0.9201), (-0.7441, -0.183, 1.668), (-0.359, 0.1502, 1.668), (-0.817, -0.01776, 1.356), (-0.3009, -0.01776, 1.356), (-0.559, -0.2419, 1.356), (-0.559, 0.2064, 1.356), (-0.679, -0.1163, 0.2469), (-0.4623, 0.08076, 0.2471), (-0.7618, 0.1569, 0.05327), (-0.3818, -0.1924, 0.05327), (-0.5734, 0.1665, 0.1239), (-0.5721, -0.2021, 0.1229), (-0.3722, -0.01776, 0.1239), (-0.7732, -0.01776, 0.1229), (-0.3907, 0.2436, 3.278), (-0.6462, 0.02093, 3.275), (-0.8337, -0.01776, 0.05183), (-0.06482, -0.2782, 3.399), (-0.09103, -0.04107, 3.616), (-0.3994, -0.003111, 3.602), (-0.3911, -0.2079, 3.281), (-0.02878, 0.01132, 3.07), (-0.0608, 0.2493, 3.303), (-0.5704, -0.01776, 0.005219), (-0.3109, -0.01776, 0.05445), (-0.5706, -0.2597, 0.05183), (-0.574, 0.2241, 0.05445), (-0.4657, 0.2536, 2.415), (-0.4627, -0.2286, 2.416), (-0.19, 0.01393, 2.41), (-0.7359, 0.01108, 2.415), (-0.5629, 0.1596, 0.9201), (-0.5629, -0.1952, 0.9201), (-0.3604, -0.01776, 0.9201), (-0.7654, -0.01776, 0.9201), (-0.8164, -0.01653, 1.668), (-0.2868, -0.01639, 1.668), (-0.5515, -0.2455, 1.668), (-0.5516, 0.2126, 1.668), (-0.5707, 0.1177, 0.2471), (-0.5705, -0.1532, 0.2469), (-0.4215, -0.01776, 0.2471), (-0.7196, -0.01776, 0.2469)], [], [(6, 43, 84, 38), (43, 4, 28, 84), (84, 28, 3, 29), (38, 84, 29, 2), (2, 29, 85, 30), (29, 3, 31, 85), (85, 31, 1, 32), (30, 85, 32, 0), (26, 83, 86, 78), (83, 24, 48, 86), (86, 48, 8, 44), (78, 86, 44, 9), (5, 41, 87, 37), (41, 7, 35, 87), (87, 35, 120, 153), (37, 87, 153, 119), (4, 36, 88, 40), (36, 118, 154, 88), (88, 154, 120, 35), (40, 88, 35, 7), (3, 28, 89, 31), (28, 4, 40, 89), (89, 40, 7, 39), (31, 89, 39, 1), (0, 32, 90, 33), (32, 1, 39, 90), (90, 39, 7, 41), (33, 90, 41, 5), (117, 34, 91, 156), (34, 6, 42, 91), (91, 42, 5, 37), (156, 91, 37, 119), (117, 155, 92, 34), (155, 118, 36, 92), (92, 36, 4, 43), (34, 92, 43, 6), (11, 46, 93, 47), (46, 9, 44, 93), (93, 44, 8, 45), (47, 93, 45, 10), (27, 82, 94, 79), (82, 25, 50, 94), (94, 50, 11, 47), (79, 94, 47, 10), (24, 81, 95, 48), (81, 27, 79, 95), (95, 79, 10, 45), (48, 95, 45, 8), (25, 80, 96, 50), (80, 26, 78, 96), (96, 78, 9, 46), (50, 96, 46, 11), (6, 38, 97, 54), (38, 2, 49, 97), (97, 49, 13, 56), (54, 97, 56, 14), (0, 33, 98, 52), (33, 5, 51, 98), (98, 51, 15, 57), (52, 98, 57, 12), (5, 42, 99, 51), (42, 6, 54, 99), (99, 54, 14, 58), (51, 99, 58, 15), (2, 30, 100, 49), (30, 0, 52, 100), (100, 52, 12, 59), (49, 100, 59, 13), (23, 75, 101, 61), (75, 20, 68, 101), (101, 68, 18, 64), (61, 101, 64, 17), (22, 74, 102, 60), (74, 21, 69, 102), (102, 69, 19, 65), (60, 102, 65, 16), (21, 73, 103, 69), (73, 23, 61, 103), (103, 61, 17, 66), (69, 103, 66, 19), (20, 72, 104, 68), (72, 22, 60, 104), (104, 60, 16, 67), (68, 104, 67, 18), (13, 59, 105, 53), (59, 12, 70, 105), (105, 70, 22, 72), (53, 105, 72, 20), (15, 58, 106, 55), (58, 14, 71, 106), (106, 71, 23, 73), (55, 106, 73, 21), (12, 57, 107, 70), (57, 15, 55, 107), (107, 55, 21, 74), (70, 107, 74, 22), (14, 56, 108, 71), (56, 13, 53, 108), (108, 53, 20, 75), (71, 108, 75, 23), (17, 64, 109, 77), (64, 18, 62, 109), (109, 62, 26, 80), (77, 109, 80, 25), (16, 65, 110, 76), (65, 19, 63, 110), (110, 63, 27, 81), (76, 110, 81, 24), (19, 66, 111, 63), (66, 17, 77, 111), (111, 77, 25, 82), (63, 111, 82, 27), (18, 67, 112, 62), (67, 16, 76, 112), (112, 76, 24, 83), (62, 112, 83, 26), (123, 159, 205, 164), (164, 205, 145, 121), (205, 146, 116, 145), (159, 115, 146, 205), (115, 147, 206, 146), (146, 206, 148, 116), (206, 149, 114, 148), (147, 113, 149, 206), (143, 199, 207, 204), (204, 207, 169, 141), (207, 165, 125, 169), (199, 126, 165, 207), (122, 158, 208, 162), (162, 208, 152, 124), (208, 153, 120, 152), (158, 119, 153, 208), (121, 161, 209, 157), (157, 209, 154, 118), (209, 152, 120, 154), (161, 124, 152, 209), (116, 148, 210, 145), (145, 210, 161, 121), (210, 160, 124, 161), (148, 114, 160, 210), (113, 150, 211, 149), (149, 211, 160, 114), (211, 162, 124, 160), (150, 122, 162, 211), (117, 156, 212, 151), (151, 212, 163, 123), (212, 158, 122, 163), (156, 119, 158, 212), (117, 151, 213, 155), (155, 213, 157, 118), (213, 164, 121, 157), (151, 123, 164, 213), (128, 168, 214, 167), (167, 214, 165, 126), (214, 166, 125, 165), (168, 127, 166, 214), (144, 200, 215, 203), (203, 215, 171, 142), (215, 168, 128, 171), (200, 127, 168, 215), (141, 169, 216, 202), (202, 216, 200, 144), (216, 166, 127, 200), (169, 125, 166, 216), (142, 171, 217, 201), (201, 217, 199, 143), (217, 167, 126, 199), (171, 128, 167, 217), (123, 175, 218, 159), (159, 218, 170, 115), (218, 177, 130, 170), (175, 131, 177, 218), (113, 173, 219, 150), (150, 219, 172, 122), (219, 178, 132, 172), (173, 129, 178, 219), (122, 172, 220, 163), (163, 220, 175, 123), (220, 179, 131, 175), (172, 132, 179, 220), (115, 170, 221, 147), (147, 221, 173, 113), (221, 180, 129, 173), (170, 130, 180, 221), (140, 182, 222, 196), (196, 222, 189, 137), (222, 185, 135, 189), (182, 134, 185, 222), (139, 181, 223, 195), (195, 223, 190, 138), (223, 186, 136, 190), (181, 133, 186, 223), (138, 190, 224, 194), (194, 224, 182, 140), (224, 187, 134, 182), (190, 136, 187, 224), (137, 189, 225, 193), (193, 225, 181, 139), (225, 188, 133, 181), (189, 135, 188, 225), (130, 174, 226, 180), (180, 226, 191, 129), (226, 193, 139, 191), (174, 137, 193, 226), (132, 176, 227, 179), (179, 227, 192, 131), (227, 194, 140, 192), (176, 138, 194, 227), (129, 191, 228, 178), (178, 228, 176, 132), (228, 195, 138, 176), (191, 139, 195, 228), (131, 192, 229, 177), (177, 229, 174, 130), (229, 196, 137, 174), (192, 140, 196, 229), (134, 198, 230, 185), (185, 230, 183, 135), (230, 201, 143, 183), (198, 142, 201, 230), (133, 197, 231, 186), (186, 231, 184, 136), (231, 202, 144, 184), (197, 141, 202, 231), (136, 184, 232, 187), (187, 232, 198, 134), (232, 203, 142, 198), (184, 144, 203, 232), (135, 183, 233, 188), (188, 233, 197, 133), (233, 204, 141, 197), (183, 143, 204, 233)])
_uv = me_cube_002.uv_layers.new(name='UVMap')
_uv.uv.foreach_set('vector', [0.0561, 0.1874, 0.0831, 0.08789, 0.1685, 0.096, 0.1587, 0.2023, 0.0831, 0.08789, 0.105, 0.02014, 0.1802, 0.02797, 0.1685, 0.096, 0.1685, 0.096, 0.1802, 0.02797, 0.2355, 0.04447, 0.246, 0.1018, 0.1587, 0.2023, 0.1685, 0.096, 0.246, 0.1018, 0.2456, 0.2076, 0.8159, 0.7992, 0.7985, 0.9042, 0.7522, 0.9014, 0.7615, 0.7949, 0.7985, 0.9042, 0.7695, 0.9599, 0.7325, 0.968, 0.7522, 0.9014, 0.7522, 0.9014, 0.7325, 0.968, 0.6876, 0.9572, 0.6822, 0.9005, 0.7615, 0.7949, 0.7522, 0.9014, 0.6822, 0.9005, 0.6809, 0.7949, 0.8343, 0.5111, 0.834, 0.4757, 0.8596, 0.4618, 0.8596, 0.5081, 0.757, 0.03545, 0.6976, 0.03533, 0.6896, 0.01431, 0.7673, 0.01431, 0.8917, 0.001969, 0.9685, 0.01012, 0.964, 0.01636, 0.8964, 0.01453, 0.829, 0.03261, 0.8917, 0.001969, 0.8964, 0.01453, 0.8375, 0.03652, 0.4432, 0.1854, 0.4099, 0.08479, 0.4545, 0.05755, 0.4751, 0.1114, 0.4099, 0.08479, 0.3868, 0.02493, 0.4374, 0.01441, 0.4545, 0.05755, 0.866, 0.4109, 0.866, 0.4603, 0.8293, 0.4593, 0.8186, 0.4261, 0.4751, 0.1114, 0.4545, 0.05755, 0.4757, 0.02873, 0.4835, 0.06857, 0.9486, 0.2258, 0.9508, 0.2593, 0.9004, 0.2704, 0.9045, 0.2351, 0.9508, 0.2593, 0.9508, 0.2811, 0.893, 0.296, 0.9004, 0.2704, 0.9004, 0.2704, 0.893, 0.296, 0.8198, 0.3038, 0.8309, 0.277, 0.9045, 0.2351, 0.9004, 0.2704, 0.8309, 0.277, 0.838, 0.2401, 0.9195, 0.1377, 0.94, 0.1763, 0.9013, 0.1859, 0.8839, 0.1382, 0.94, 0.1763, 0.9486, 0.2258, 0.9045, 0.2351, 0.9013, 0.1859, 0.9013, 0.1859, 0.9045, 0.2351, 0.838, 0.2401, 0.8389, 0.1894, 0.8839, 0.1382, 0.9013, 0.1859, 0.8389, 0.1894, 0.8384, 0.1488, 0.2584, 0.2166, 0.2531, 0.1113, 0.3281, 0.1017, 0.3434, 0.2072, 0.2531, 0.1113, 0.2607, 0.05493, 0.3137, 0.03664, 0.3281, 0.1017, 0.3281, 0.1017, 0.3137, 0.03664, 0.3868, 0.02493, 0.4099, 0.08479, 0.3434, 0.2072, 0.3281, 0.1017, 0.4099, 0.08479, 0.4432, 0.1854, 0.4903, 0.872, 0.4898, 0.8557, 0.5708, 0.8534, 0.58, 0.8872, 0.4898, 0.8557, 0.4915, 0.8013, 0.5706, 0.7864, 0.5708, 0.8534, 0.5708, 0.8534, 0.5706, 0.7864, 0.6661, 0.8143, 0.6606, 0.8902, 0.58, 0.8872, 0.5708, 0.8534, 0.6606, 0.8902, 0.6761, 0.9339, 0.003635, 0.1208, 0.01026, 0.07601, 0.03477, 0.07979, 0.01743, 0.136, 0.01026, 0.07601, 0.02057, 0.01456, 0.05371, 0.01669, 0.03477, 0.07979, 0.03477, 0.07979, 0.05371, 0.01669, 0.105, 0.02014, 0.0831, 0.08789, 0.01743, 0.136, 0.03477, 0.07979, 0.0831, 0.08789, 0.0561, 0.1874, 0.8707, 0.1275, 0.8375, 0.0847, 0.9175, 0.07223, 0.9384, 0.1297, 0.8375, 0.0847, 0.8375, 0.03652, 0.8964, 0.01453, 0.9175, 0.07223, 0.9175, 0.07223, 0.8964, 0.01453, 0.964, 0.01636, 0.9973, 0.05951, 0.9384, 0.1297, 0.9175, 0.07223, 0.9973, 0.05951, 0.9973, 0.1078, 0.661, 0.04282, 0.6019, 0.04454, 0.5943, 0.02993, 0.6713, 0.02758, 0.6019, 0.04454, 0.5556, 0.03916, 0.5342, 0.02304, 0.5943, 0.02993, 0.5943, 0.02993, 0.5342, 0.02304, 0.5424, 0.0138, 0.5993, 0.01736, 0.6713, 0.02758, 0.5943, 0.02993, 0.5993, 0.01736, 0.6667, 0.01788, 0.871, 0.3224, 0.8522, 0.3627, 0.8187, 0.3602, 0.844, 0.3078, 0.8522, 0.3627, 0.871, 0.4001, 0.8441, 0.4086, 0.8187, 0.3602, 0.8334, 0.5148, 0.8334, 0.5668, 0.8204, 0.5621, 0.8181, 0.5152, 0.8332, 0.4626, 0.8334, 0.5148, 0.8181, 0.5152, 0.82, 0.468, 0.05198, 0.9557, 0.111, 0.9609, 0.1078, 0.981, 0.03145, 0.9739, 0.111, 0.9609, 0.1708, 0.9644, 0.1851, 0.9854, 0.1078, 0.981, 0.8205, 0.08719, 0.829, 0.03261, 0.8375, 0.03652, 0.8375, 0.0847, 0.8658, 0.1332, 0.8205, 0.08719, 0.8375, 0.0847, 0.8707, 0.1275, 0.0561, 0.1874, 0.1587, 0.2023, 0.1627, 0.3338, 0.08061, 0.3268, 0.1587, 0.2023, 0.2456, 0.2076, 0.2443, 0.3384, 0.1627, 0.3338, 0.1627, 0.3338, 0.2443, 0.3384, 0.2452, 0.4584, 0.1685, 0.4542, 0.08061, 0.3268, 0.1627, 0.3338, 0.1685, 0.4542, 0.09289, 0.4478, 0.2584, 0.2166, 0.3434, 0.2072, 0.3454, 0.3402, 0.265, 0.3479, 0.3434, 0.2072, 0.4432, 0.1854, 0.4269, 0.3327, 0.3454, 0.3402, 0.3454, 0.3402, 0.4269, 0.3327, 0.4201, 0.4554, 0.3443, 0.4618, 0.265, 0.3479, 0.3454, 0.3402, 0.3443, 0.4618, 0.2686, 0.4688, 0.6661, 0.8143, 0.5706, 0.7864, 0.584, 0.6665, 0.6635, 0.6666, 0.5706, 0.7864, 0.4915, 0.8013, 0.5218, 0.6608, 0.584, 0.6665, 0.584, 0.6665, 0.5218, 0.6608, 0.5424, 0.5396, 0.5982, 0.5464, 0.6635, 0.6666, 0.584, 0.6665, 0.5982, 0.5464, 0.6704, 0.5443, 0.8159, 0.7992, 0.7615, 0.7949, 0.7632, 0.6635, 0.8156, 0.6677, 0.7615, 0.7949, 0.6809, 0.7949, 0.6857, 0.6635, 0.7632, 0.6635, 0.7632, 0.6635, 0.6857, 0.6635, 0.6909, 0.5425, 0.7633, 0.5426, 0.8156, 0.6677, 0.7632, 0.6635, 0.7633, 0.5426, 0.8119, 0.5465, 0.08059, 0.6183, 0.1566, 0.6248, 0.1403, 0.7431, 0.08066, 0.738, 0.1566, 0.6248, 0.2339, 0.6291, 0.201, 0.7464, 0.1403, 0.7431, 0.1403, 0.7431, 0.201, 0.7464, 0.1689, 0.8598, 0.1247, 0.8573, 0.08066, 0.738, 0.1403, 0.7431, 0.1247, 0.8573, 0.08111, 0.8536, 0.2868, 0.6397, 0.3631, 0.6327, 0.385, 0.7519, 0.3251, 0.7574, 0.3631, 0.6327, 0.4396, 0.6262, 0.445, 0.7468, 0.385, 0.7519, 0.385, 0.7519, 0.445, 0.7468, 0.4499, 0.8634, 0.4061, 0.8671, 0.3251, 0.7574, 0.385, 0.7519, 0.4061, 0.8671, 0.3623, 0.8711, 0.6745, 0.3761, 0.6021, 0.3783, 0.6061, 0.258, 0.6633, 0.2563, 0.6021, 0.3783, 0.5462, 0.3714, 0.5617, 0.2526, 0.6061, 0.258, 0.6061, 0.258, 0.5617, 0.2526, 0.577, 0.1378, 0.61, 0.1418, 0.6633, 0.2563, 0.6061, 0.258, 0.61, 0.1418, 0.6524, 0.1405, 0.8142, 0.3754, 0.7655, 0.3714, 0.7563, 0.2536, 0.795, 0.2568, 0.7655, 0.3714, 0.6926, 0.3713, 0.6987, 0.2536, 0.7563, 0.2536, 0.7563, 0.2536, 0.6987, 0.2536, 0.7046, 0.1399, 0.7473, 0.14, 0.795, 0.2568, 0.7563, 0.2536, 0.7473, 0.14, 0.7761, 0.1423, 0.8119, 0.5465, 0.7633, 0.5426, 0.7661, 0.4568, 0.8159, 0.4609, 0.7633, 0.5426, 0.6909, 0.5425, 0.6916, 0.4568, 0.7661, 0.4568, 0.7661, 0.4568, 0.6916, 0.4568, 0.6926, 0.3713, 0.7655, 0.3714, 0.8159, 0.4609, 0.7661, 0.4568, 0.7655, 0.3714, 0.8142, 0.3754, 0.6704, 0.5443, 0.5982, 0.5464, 0.6021, 0.4626, 0.6761, 0.4604, 0.5982, 0.5464, 0.5424, 0.5396, 0.545, 0.4556, 0.6021, 0.4626, 0.6021, 0.4626, 0.545, 0.4556, 0.5462, 0.3714, 0.6021, 0.3783, 0.6761, 0.4604, 0.6021, 0.4626, 0.6021, 0.3783, 0.6745, 0.3761, 0.2686, 0.4688, 0.3443, 0.4618, 0.3494, 0.5472, 0.271, 0.5544, 0.3443, 0.4618, 0.4201, 0.4554, 0.4278, 0.5405, 0.3494, 0.5472, 0.3494, 0.5472, 0.4278, 0.5405, 0.4396, 0.6262, 0.3631, 0.6327, 0.271, 0.5544, 0.3494, 0.5472, 0.3631, 0.6327, 0.2868, 0.6397, 0.09289, 0.4478, 0.1685, 0.4542, 0.1667, 0.5394, 0.08869, 0.5328, 0.1685, 0.4542, 0.2452, 0.4584, 0.246, 0.5438, 0.1667, 0.5394, 0.1667, 0.5394, 0.246, 0.5438, 0.2339, 0.6291, 0.1566, 0.6248, 0.08869, 0.5328, 0.1667, 0.5394, 0.1566, 0.6248, 0.08059, 0.6183, 0.08111, 0.8536, 0.1247, 0.8573, 0.1156, 0.9263, 0.07166, 0.9225, 0.1247, 0.8573, 0.1689, 0.8598, 0.1602, 0.9288, 0.1156, 0.9263, 0.1156, 0.9263, 0.1602, 0.9288, 0.1708, 0.9644, 0.111, 0.9609, 0.07166, 0.9225, 0.1156, 0.9263, 0.111, 0.9609, 0.05198, 0.9557, 0.3623, 0.8711, 0.4061, 0.8671, 0.4181, 0.936, 0.374, 0.94, 0.4061, 0.8671, 0.4499, 0.8634, 0.4623, 0.9322, 0.4181, 0.936, 0.4181, 0.936, 0.4623, 0.9322, 0.4835, 0.9645, 0.4241, 0.9697, 0.374, 0.94, 0.4181, 0.936, 0.4241, 0.9697, 0.3646, 0.9752, 0.6524, 0.1405, 0.61, 0.1418, 0.6085, 0.07429, 0.6521, 0.07307, 0.61, 0.1418, 0.577, 0.1378, 0.5745, 0.07026, 0.6085, 0.07429, 0.6085, 0.07429, 0.5745, 0.07026, 0.5556, 0.03916, 0.6019, 0.04454, 0.6521, 0.07307, 0.6085, 0.07429, 0.6019, 0.04454, 0.661, 0.04282, 0.7761, 0.1423, 0.7473, 0.14, 0.7479, 0.07088, 0.7777, 0.07327, 0.7473, 0.14, 0.7046, 0.1399, 0.7042, 0.07081, 0.7479, 0.07088, 0.7479, 0.07088, 0.7042, 0.07081, 0.6976, 0.03533, 0.757, 0.03545, 0.7777, 0.07327, 0.7479, 0.07088, 0.757, 0.03545, 0.7977, 0.03875, 0.0561, 0.1874, 0.1587, 0.2023, 0.1685, 0.096, 0.0831, 0.08789, 0.0831, 0.08789, 0.1685, 0.096, 0.1802, 0.02797, 0.105, 0.02014, 0.1685, 0.096, 0.246, 0.1018, 0.2355, 0.04447, 0.1802, 0.02797, 0.1587, 0.2023, 0.2456, 0.2076, 0.246, 0.1018, 0.1685, 0.096, 0.8159, 0.7992, 0.7615, 0.7949, 0.7522, 0.9014, 0.7985, 0.9042, 0.7985, 0.9042, 0.7522, 0.9014, 0.7325, 0.968, 0.7695, 0.9599, 0.7522, 0.9014, 0.6822, 0.9005, 0.6876, 0.9572, 0.7325, 0.968, 0.7615, 0.7949, 0.6809, 0.7949, 0.6822, 0.9005, 0.7522, 0.9014, 0.8343, 0.5111, 0.8596, 0.5081, 0.8596, 0.4618, 0.834, 0.4757, 0.757, 0.03545, 0.7673, 0.01431, 0.6896, 0.01431, 0.6976, 0.03533, 0.8917, 0.001969, 0.8964, 0.01453, 0.964, 0.01636, 0.9685, 0.01012, 0.829, 0.03261, 0.8375, 0.03652, 0.8964, 0.01453, 0.8917, 0.001969, 0.4432, 0.1854, 0.4751, 0.1114, 0.4545, 0.05755, 0.4099, 0.08479, 0.4099, 0.08479, 0.4545, 0.05755, 0.4374, 0.01441, 0.3868, 0.02493, 0.866, 0.4109, 0.8186, 0.4261, 0.8293, 0.4593, 0.866, 0.4603, 0.4751, 0.1114, 0.4835, 0.06857, 0.4757, 0.02873, 0.4545, 0.05755, 0.9486, 0.2258, 0.9045, 0.2351, 0.9004, 0.2704, 0.9508, 0.2593, 0.9508, 0.2593, 0.9004, 0.2704, 0.893, 0.296, 0.9508, 0.2811, 0.9004, 0.2704, 0.8309, 0.277, 0.8198, 0.3038, 0.893, 0.296, 0.9045, 0.2351, 0.838, 0.2401, 0.8309, 0.277, 0.9004, 0.2704, 0.9195, 0.1377, 0.8839, 0.1382, 0.9013, 0.1859, 0.94, 0.1763, 0.94, 0.1763, 0.9013, 0.1859, 0.9045, 0.2351, 0.9486, 0.2258, 0.9013, 0.1859, 0.8389, 0.1894, 0.838, 0.2401, 0.9045, 0.2351, 0.8839, 0.1382, 0.8384, 0.1488, 0.8389, 0.1894, 0.9013, 0.1859, 0.2584, 0.2166, 0.3434, 0.2072, 0.3281, 0.1017, 0.2531, 0.1113, 0.2531, 0.1113, 0.3281, 0.1017, 0.3137, 0.03664, 0.2607, 0.05493, 0.3281, 0.1017, 0.4099, 0.08479, 0.3868, 0.02493, 0.3137, 0.03664, 0.3434, 0.2072, 0.4432, 0.1854, 0.4099, 0.08479, 0.3281, 0.1017, 0.4903, 0.872, 0.58, 0.8872, 0.5708, 0.8534, 0.4898, 0.8557, 0.4898, 0.8557, 0.5708, 0.8534, 0.5706, 0.7864, 0.4915, 0.8013, 0.5708, 0.8534, 0.6606, 0.8902, 0.6661, 0.8143, 0.5706, 0.7864, 0.58, 0.8872, 0.6761, 0.9339, 0.6606, 0.8902, 0.5708, 0.8534, 0.003635, 0.1208, 0.01743, 0.136, 0.03477, 0.07979, 0.01026, 0.07601, 0.01026, 0.07601, 0.03477, 0.07979, 0.05371, 0.01669, 0.02057, 0.01456, 0.03477, 0.07979, 0.0831, 0.08789, 0.105, 0.02014, 0.05371, 0.01669, 0.01743, 0.136, 0.0561, 0.1874, 0.0831, 0.08789, 0.03477, 0.07979, 0.8707, 0.1275, 0.9384, 0.1297, 0.9175, 0.07223, 0.8375, 0.0847, 0.8375, 0.0847, 0.9175, 0.07223, 0.8964, 0.01453, 0.8375, 0.03652, 0.9175, 0.07223, 0.9973, 0.05951, 0.964, 0.01636, 0.8964, 0.01453, 0.9384, 0.1297, 0.9973, 0.1078, 0.9973, 0.05951, 0.9175, 0.07223, 0.661, 0.04282, 0.6713, 0.02758, 0.5943, 0.02993, 0.6019, 0.04454, 0.6019, 0.04454, 0.5943, 0.02993, 0.5342, 0.02304, 0.5556, 0.03916, 0.5943, 0.02993, 0.5993, 0.01736, 0.5424, 0.0138, 0.5342, 0.02304, 0.6713, 0.02758, 0.6667, 0.01788, 0.5993, 0.01736, 0.5943, 0.02993, 0.871, 0.3224, 0.844, 0.3078, 0.8187, 0.3602, 0.8522, 0.3627, 0.8522, 0.3627, 0.8187, 0.3602, 0.8441, 0.4086, 0.871, 0.4001, 0.8334, 0.5148, 0.8181, 0.5152, 0.8204, 0.5621, 0.8334, 0.5668, 0.8332, 0.4626, 0.82, 0.468, 0.8181, 0.5152, 0.8334, 0.5148, 0.05198, 0.9557, 0.03145, 0.9739, 0.1078, 0.981, 0.111, 0.9609, 0.111, 0.9609, 0.1078, 0.981, 0.1851, 0.9854, 0.1708, 0.9644, 0.8205, 0.08719, 0.8375, 0.0847, 0.8375, 0.03652, 0.829, 0.03261, 0.8658, 0.1332, 0.8707, 0.1275, 0.8375, 0.0847, 0.8205, 0.08719, 0.0561, 0.1874, 0.08061, 0.3268, 0.1627, 0.3338, 0.1587, 0.2023, 0.1587, 0.2023, 0.1627, 0.3338, 0.2443, 0.3384, 0.2456, 0.2076, 0.1627, 0.3338, 0.1685, 0.4542, 0.2452, 0.4584, 0.2443, 0.3384, 0.08061, 0.3268, 0.09289, 0.4478, 0.1685, 0.4542, 0.1627, 0.3338, 0.2584, 0.2166, 0.265, 0.3479, 0.3454, 0.3402, 0.3434, 0.2072, 0.3434, 0.2072, 0.3454, 0.3402, 0.4269, 0.3327, 0.4432, 0.1854, 0.3454, 0.3402, 0.3443, 0.4618, 0.4201, 0.4554, 0.4269, 0.3327, 0.265, 0.3479, 0.2686, 0.4688, 0.3443, 0.4618, 0.3454, 0.3402, 0.6661, 0.8143, 0.6635, 0.6666, 0.584, 0.6665, 0.5706, 0.7864, 0.5706, 0.7864, 0.584, 0.6665, 0.5218, 0.6608, 0.4915, 0.8013, 0.584, 0.6665, 0.5982, 0.5464, 0.5424, 0.5396, 0.5218, 0.6608, 0.6635, 0.6666, 0.6704, 0.5443, 0.5982, 0.5464, 0.584, 0.6665, 0.8159, 0.7992, 0.8156, 0.6677, 0.7632, 0.6635, 0.7615, 0.7949, 0.7615, 0.7949, 0.7632, 0.6635, 0.6857, 0.6635, 0.6809, 0.7949, 0.7632, 0.6635, 0.7633, 0.5426, 0.6909, 0.5425, 0.6857, 0.6635, 0.8156, 0.6677, 0.8119, 0.5465, 0.7633, 0.5426, 0.7632, 0.6635, 0.08059, 0.6183, 0.08066, 0.738, 0.1403, 0.7431, 0.1566, 0.6248, 0.1566, 0.6248, 0.1403, 0.7431, 0.201, 0.7464, 0.2339, 0.6291, 0.1403, 0.7431, 0.1247, 0.8573, 0.1689, 0.8598, 0.201, 0.7464, 0.08066, 0.738, 0.08111, 0.8536, 0.1247, 0.8573, 0.1403, 0.7431, 0.2868, 0.6397, 0.3251, 0.7574, 0.385, 0.7519, 0.3631, 0.6327, 0.3631, 0.6327, 0.385, 0.7519, 0.445, 0.7468, 0.4396, 0.6262, 0.385, 0.7519, 0.4061, 0.8671, 0.4499, 0.8634, 0.445, 0.7468, 0.3251, 0.7574, 0.3623, 0.8711, 0.4061, 0.8671, 0.385, 0.7519, 0.6745, 0.3761, 0.6633, 0.2563, 0.6061, 0.258, 0.6021, 0.3783, 0.6021, 0.3783, 0.6061, 0.258, 0.5617, 0.2526, 0.5462, 0.3714, 0.6061, 0.258, 0.61, 0.1418, 0.577, 0.1378, 0.5617, 0.2526, 0.6633, 0.2563, 0.6524, 0.1405, 0.61, 0.1418, 0.6061, 0.258, 0.8142, 0.3754, 0.795, 0.2568, 0.7563, 0.2536, 0.7655, 0.3714, 0.7655, 0.3714, 0.7563, 0.2536, 0.6987, 0.2536, 0.6926, 0.3713, 0.7563, 0.2536, 0.7473, 0.14, 0.7046, 0.1399, 0.6987, 0.2536, 0.795, 0.2568, 0.7761, 0.1423, 0.7473, 0.14, 0.7563, 0.2536, 0.8119, 0.5465, 0.8159, 0.4609, 0.7661, 0.4568, 0.7633, 0.5426, 0.7633, 0.5426, 0.7661, 0.4568, 0.6916, 0.4568, 0.6909, 0.5425, 0.7661, 0.4568, 0.7655, 0.3714, 0.6926, 0.3713, 0.6916, 0.4568, 0.8159, 0.4609, 0.8142, 0.3754, 0.7655, 0.3714, 0.7661, 0.4568, 0.6704, 0.5443, 0.6761, 0.4604, 0.6021, 0.4626, 0.5982, 0.5464, 0.5982, 0.5464, 0.6021, 0.4626, 0.545, 0.4556, 0.5424, 0.5396, 0.6021, 0.4626, 0.6021, 0.3783, 0.5462, 0.3714, 0.545, 0.4556, 0.6761, 0.4604, 0.6745, 0.3761, 0.6021, 0.3783, 0.6021, 0.4626, 0.2686, 0.4688, 0.271, 0.5544, 0.3494, 0.5472, 0.3443, 0.4618, 0.3443, 0.4618, 0.3494, 0.5472, 0.4278, 0.5405, 0.4201, 0.4554, 0.3494, 0.5472, 0.3631, 0.6327, 0.4396, 0.6262, 0.4278, 0.5405, 0.271, 0.5544, 0.2868, 0.6397, 0.3631, 0.6327, 0.3494, 0.5472, 0.09289, 0.4478, 0.08869, 0.5328, 0.1667, 0.5394, 0.1685, 0.4542, 0.1685, 0.4542, 0.1667, 0.5394, 0.246, 0.5438, 0.2452, 0.4584, 0.1667, 0.5394, 0.1566, 0.6248, 0.2339, 0.6291, 0.246, 0.5438, 0.08869, 0.5328, 0.08059, 0.6183, 0.1566, 0.6248, 0.1667, 0.5394, 0.08111, 0.8536, 0.07166, 0.9225, 0.1156, 0.9263, 0.1247, 0.8573, 0.1247, 0.8573, 0.1156, 0.9263, 0.1602, 0.9288, 0.1689, 0.8598, 0.1156, 0.9263, 0.111, 0.9609, 0.1708, 0.9644, 0.1602, 0.9288, 0.07166, 0.9225, 0.05198, 0.9557, 0.111, 0.9609, 0.1156, 0.9263, 0.3623, 0.8711, 0.374, 0.94, 0.4181, 0.936, 0.4061, 0.8671, 0.4061, 0.8671, 0.4181, 0.936, 0.4623, 0.9322, 0.4499, 0.8634, 0.4181, 0.936, 0.4241, 0.9697, 0.4835, 0.9645, 0.4623, 0.9322, 0.374, 0.94, 0.3646, 0.9752, 0.4241, 0.9697, 0.4181, 0.936, 0.6524, 0.1405, 0.6521, 0.07307, 0.6085, 0.07429, 0.61, 0.1418, 0.61, 0.1418, 0.6085, 0.07429, 0.5745, 0.07026, 0.577, 0.1378, 0.6085, 0.07429, 0.6019, 0.04454, 0.5556, 0.03916, 0.5745, 0.07026, 0.6521, 0.07307, 0.661, 0.04282, 0.6019, 0.04454, 0.6085, 0.07429, 0.7761, 0.1423, 0.7777, 0.07327, 0.7479, 0.07088, 0.7473, 0.14, 0.7473, 0.14, 0.7479, 0.07088, 0.7042, 0.07081, 0.7046, 0.1399, 0.7479, 0.07088, 0.757, 0.03545, 0.6976, 0.03533, 0.7042, 0.07081, 0.7777, 0.07327, 0.7977, 0.03875, 0.757, 0.03545, 0.7479, 0.07088])
me_cube_002.materials.append(mat_devils_legguce)
me_cube_002.use_remesh_fix_poles = True
me_cube_002.use_remesh_preserve_attributes = False
me_cube_002.use_mirror_vertex_groups = False
me_cube_002.update()
arm_armature_001 = bpy.data.armatures.new('Armature.001')  # bones are not reproduced

# ---- objects
ob_surfboard = bpy.data.objects.new('Surfboard', me_plane)
ob_cube = bpy.data.objects.new('Cube', me_cube_002)
ob_armature = bpy.data.objects.new('Armature', arm_armature_001)
ob_empty = bpy.data.objects.new('Empty', None)
ob_empty_001 = bpy.data.objects.new('Empty.001', None)

# ---- transforms, parenting, visibility, modifiers, constraints
ob_surfboard.location = (-0.1338, 0.0, -0.1394)
ob_surfboard.rotation_euler = (0.0, -0.0, 1.571)
ob_surfboard.scale = (2.22, 2.22, 2.22)
ob_surfboard.lineart.crease_threshold = 0.0
ob_cube.parent = ob_armature
ob_cube.matrix_parent_inverse = Matrix(((1.0, -0.0, 0.0, -0.0), (-0.0, 1.0, -0.0, 0.0), (0.0, -0.0, 1.0, -3.546), (-0.0, 0.0, -0.0, 1.0)))
ob_cube.location = (0.0, 0.0, 0.2005)
ob_cube.lineart.crease_threshold = 0.0
_vg = ob_cube.vertex_groups.new(name='Bone')
for _i, _w in zip([0, 1, 2, 3, 4, 5, 6, 7, 12, 13, 14, 15, 28, 29, 30, 31, 32, 33, 34, 35, 36, 37, 38, 39, 40, 41, 42, 43, 49, 51, 52, 54, 56, 57, 58, 59, 84, 85, 87, 88, 89, 90, 91, 92, 97, 98, 99, 100, 114, 116, 117, 118, 119, 120, 121, 123, 124, 145, 148, 151, 152, 153, 154, 155, 156, 157, 158, 160, 161, 162, 164, 205, 208, 209, 210, 211, 212, 213], [0.9819, 0.9611, 0.9791, 0.9589, 0.8689, 0.9651, 0.9413, 0.8799, 0.03878, 0.03595, 0.1059, 0.1047, 0.9353, 0.973, 0.9646, 0.9601, 0.9776, 0.9874, 0.6978, 0.7233, 0.697, 0.72, 0.9779, 0.9416, 0.8335, 0.9068, 0.9655, 0.8618, 0.8719, 0.9177, 0.8921, 0.9135, 0.07175, 0.07234, 0.1159, 0.001385, 0.9516, 0.9772, 0.7121, 0.57, 0.9266, 0.9661, 0.81, 0.6286, 0.9134, 0.9217, 0.9089, 0.5505, 0.01708, 0.01143, 0.3953, 0.2892, 0.4469, 0.4902, 0.07906, 0.0112, 0.1135, 0.04157, 0.01526, 0.1875, 0.2619, 0.4704, 0.492, 0.3872, 0.2984, 0.1478, 0.1841, 0.05355, 0.1544, 0.07716, 0.08707, 0.01388, 0.2348, 0.416, 0.06434, 0.007987, 0.07765, 0.2317]): _vg.add([_i], _w, 'REPLACE')
_vg = ob_cube.vertex_groups.new(name='Bone.001')
for _i, _w in zip([12, 13, 14, 15, 20, 21, 22, 23, 30, 49, 51, 52, 53, 54, 55, 56, 57, 58, 59, 70, 71, 72, 73, 74, 75, 97, 98, 99, 100, 105, 106, 107, 108], [0.947, 0.95, 0.8759, 0.8759, 0.07786, 0.1193, 0.08563, 0.1142, 0.01412, 0.1275, 0.07862, 0.1073, 0.9078, 0.08122, 0.8476, 0.917, 0.9142, 0.8634, 0.968, 0.8955, 0.8547, 0.07924, 0.1248, 0.0968, 0.08661, 0.0849, 0.07656, 0.08617, 0.4493, 0.9069, 0.8412, 0.877, 0.8914]): _vg.add([_i], _w, 'REPLACE')
_vg = ob_cube.vertex_groups.new(name='Bone.002')
for _i, _w in zip([16, 17, 18, 19, 20, 21, 22, 23, 25, 27, 53, 55, 60, 61, 62, 63, 64, 65, 66, 67, 68, 69, 70, 71, 72, 73, 74, 75, 76, 77, 82, 101, 102, 103, 104, 105, 106, 107, 108, 109, 110, 111, 112], [0.9627, 0.937, 0.964, 0.9365, 0.9216, 0.8784, 0.9137, 0.8836, 0.01131, 0.0139, 0.08811, 0.1366, 0.9949, 0.9895, 0.06154, 0.09916, 0.9527, 0.9515, 0.9321, 0.9676, 0.9956, 0.9889, 0.09955, 0.1296, 0.9203, 0.8725, 0.9019, 0.9124, 0.06378, 0.0974, 0.01854, 0.9938, 0.9927, 0.9877, 0.9958, 0.09015, 0.1404, 0.1138, 0.1004, 0.07643, 0.07949, 0.1047, 0.05659]): _vg.add([_i], _w, 'REPLACE')
_vg = ob_cube.vertex_groups.new(name='Bone.003')
for _i, _w in zip([8, 9, 10, 11, 16, 17, 18, 19, 24, 25, 26, 27, 44, 45, 46, 47, 48, 50, 62, 63, 64, 65, 66, 67, 76, 77, 78, 79, 80, 81, 82, 83, 86, 93, 94, 95, 96, 109, 110, 111, 112], [0.9921, 0.9922, 0.9839, 0.9853, 0.02432, 0.06266, 0.02179, 0.06314, 0.9826, 0.9693, 0.9837, 0.968, 0.9943, 0.9905, 0.9914, 0.9853, 0.9904, 0.982, 0.9385, 0.9008, 0.04418, 0.04654, 0.06743, 0.01462, 0.9362, 0.9026, 0.9908, 0.9808, 0.978, 0.9763, 0.9657, 0.9853, 0.9921, 0.999, 0.98, 0.9869, 0.988, 0.9236, 0.9205, 0.8952, 0.9434]): _vg.add([_i], _w, 'REPLACE')
_vg = ob_cube.vertex_groups.new(name='Bone.004')
for _i, _w in zip([1, 3, 4, 5, 6, 7, 28, 31, 34, 35, 36, 37, 39, 40, 41, 42, 43, 84, 87, 88, 89, 90, 91, 92, 113, 114, 115, 116, 117, 118, 119, 120, 121, 122, 123, 124, 129, 130, 131, 132, 145, 146, 147, 148, 149, 150, 151, 152, 153, 154, 155, 156, 157, 158, 159, 160, 161, 162, 163, 164, 170, 172, 173, 175, 177, 178, 179, 180, 205, 206, 208, 209, 210, 211, 212, 213, 218, 219, 220, 221], [0.02429, 0.02861, 0.1308, 0.01493, 0.0542, 0.1198, 0.06375, 0.02634, 0.3008, 0.2766, 0.3029, 0.2794, 0.05756, 0.1663, 0.09272, 0.001677, 0.1375, 0.04313, 0.2878, 0.4299, 0.07258, 0.01479, 0.1888, 0.371, 0.9904, 0.9657, 0.9884, 0.9685, 0.6038, 0.7107, 0.5529, 0.5097, 0.9208, 0.9836, 0.9665, 0.8863, 0.05976, 0.05844, 0.08927, 0.08923, 0.9537, 0.9807, 0.9893, 0.9666, 0.9815, 0.9915, 0.8115, 0.7381, 0.5296, 0.508, 0.6124, 0.7011, 0.8521, 0.8155, 0.9856, 0.946, 0.8454, 0.9226, 0.9854, 0.9125, 0.9395, 0.9396, 0.9414, 0.9375, 0.06619, 0.06868, 0.09703, 0.05637, 0.967, 0.9833, 0.7651, 0.5839, 0.9353, 0.9701, 0.9217, 0.768, 0.94, 0.9416, 0.9332, 0.9413]): _vg.add([_i], _w, 'REPLACE')
_vg = ob_cube.vertex_groups.new(name='Bone.005')
for _i, _w in zip([129, 130, 131, 132, 137, 138, 139, 140, 170, 172, 173, 174, 175, 176, 177, 178, 179, 180, 191, 192, 193, 194, 195, 196, 218, 219, 220, 221, 226, 227, 228, 229], [0.9287, 0.9317, 0.8981, 0.8968, 0.0972, 0.09923, 0.09972, 0.09661, 0.05968, 0.0588, 0.05777, 0.8853, 0.06009, 0.8718, 0.9245, 0.9197, 0.8888, 0.9326, 0.8763, 0.8792, 0.1023, 0.1019, 0.09083, 0.08635, 0.05898, 0.0573, 0.06487, 0.05792, 0.877, 0.8704, 0.883, 0.8958]): _vg.add([_i], _w, 'REPLACE')
_vg = ob_cube.vertex_groups.new(name='Bone.006')
for _i, _w in zip([133, 134, 135, 136, 137, 138, 139, 140, 141, 143, 174, 176, 181, 182, 183, 184, 185, 186, 187, 188, 189, 190, 191, 192, 193, 194, 195, 196, 197, 198, 204, 222, 223, 224, 225, 226, 227, 228, 229, 230, 231, 232, 233], [0.9489, 0.9541, 0.9465, 0.9571, 0.9019, 0.8994, 0.8993, 0.9021, 0.00306, 0.0002592, 0.1078, 0.1168, 0.9925, 0.9933, 0.08497, 0.07295, 0.9534, 0.9577, 0.9554, 0.945, 0.9926, 0.9933, 0.1162, 0.1096, 0.8967, 0.8966, 0.9082, 0.9128, 0.08602, 0.07169, 0.004705, 0.9941, 0.994, 0.9929, 0.9919, 0.1159, 0.1169, 0.1087, 0.09686, 0.07363, 0.07523, 0.07165, 0.08932]): _vg.add([_i], _w, 'REPLACE')
_vg = ob_cube.vertex_groups.new(name='Bone.007')
for _i, _w in zip([125, 126, 127, 128, 133, 134, 135, 136, 141, 142, 143, 144, 165, 166, 167, 168, 169, 171, 183, 184, 185, 186, 187, 188, 197, 198, 199, 200, 201, 202, 203, 204, 207, 214, 215, 216, 217, 230, 231, 232, 233], [0.9876, 0.9878, 0.9898, 0.9914, 0.05092, 0.04155, 0.05325, 0.03549, 0.9735, 0.9807, 0.9749, 0.9787, 0.9888, 0.991, 0.9923, 0.9923, 0.9847, 0.9894, 0.915, 0.927, 0.04282, 0.03434, 0.03876, 0.05477, 0.914, 0.9283, 0.9854, 0.9878, 0.9797, 0.977, 0.9801, 0.9726, 0.9845, 0.9997, 0.9892, 0.9874, 0.9891, 0.9264, 0.9248, 0.9283, 0.9107]): _vg.add([_i], _w, 'REPLACE')
_m = ob_cube.modifiers.new('Armature', 'ARMATURE')
_m.object = ob_armature
ob_armature.location = (-2.05, 0.4188, 2.966)
ob_armature.lineart.crease_threshold = 0.0
ob_empty.location = (0.0, 0.0, 0.0)
ob_empty.rotation_euler = (0.0, -1.571, 0.0)
ob_empty.empty_display_type = 'IMAGE'
ob_empty.empty_display_size = 5.0
ob_empty.lineart.crease_threshold = 0.0
ob_empty_001.location = (0.0, 0.0, 0.0)
ob_empty_001.empty_display_type = 'IMAGE'
ob_empty_001.empty_display_size = 5.0
ob_empty_001.lineart.crease_threshold = 0.0

# ---- collection membership
col_collection.objects.link(ob_surfboard)
col_collection.objects.link(ob_cube)
col_collection.objects.link(ob_armature)
col_bg.objects.link(ob_empty)
col_bg.objects.link(ob_empty_001)
def _layer_coll(name, lc=None):
    lc = lc or bpy.context.view_layer.layer_collection
    for c in lc.children:
        if c.name == name: return c
        r = _layer_coll(name, c)
        if r: return r
_layer_coll('BG').exclude = True

# ---- scene / render settings (as saved in the file)
scene.frame_start = 1; scene.frame_end = 250; scene.frame_set(1)
scene.render.engine = 'BLENDER_EEVEE_NEXT'
scene.cycles.use_denoising = False
scene.cycles.samples = 128
scene.cycles.sampling_pattern = 'TABULATED_SOBOL'
scene.cycles.use_adaptive_sampling = False
scene.cycles.use_light_tree = False
scene.view_settings.view_transform = 'Filmic'
bpy.context.view_layer.update()

# ---- added for rendering (the .blend has no active camera and no usable light): camera, sun
cam_auto = bpy.data.cameras.new('AutoCamera')
cam_auto.lens = 50.0
cam_auto.sensor_width = 36.0
cam_auto.clip_end = 1000.0
ob_auto_camera = bpy.data.objects.new('AutoCamera', cam_auto)
scene.collection.objects.link(ob_auto_camera)
ob_auto_camera.location = (10.0503, -11.9924, 9.48255)
ob_auto_camera.rotation_euler = (1.09748, -7.21219e-08, 0.694738)
scene.camera = ob_auto_camera
light_auto_sun = bpy.data.lights.new('AutoSun', 'SUN')
light_auto_sun.energy = 3.0
light_auto_sun.angle = 0.0523599
ob_auto_sun = bpy.data.objects.new('AutoSun', light_auto_sun)
scene.collection.objects.link(ob_auto_sun)
ob_auto_sun.rotation_euler = (0.872665, 0.174533, 0.523599)
bpy.context.view_layer.update()
